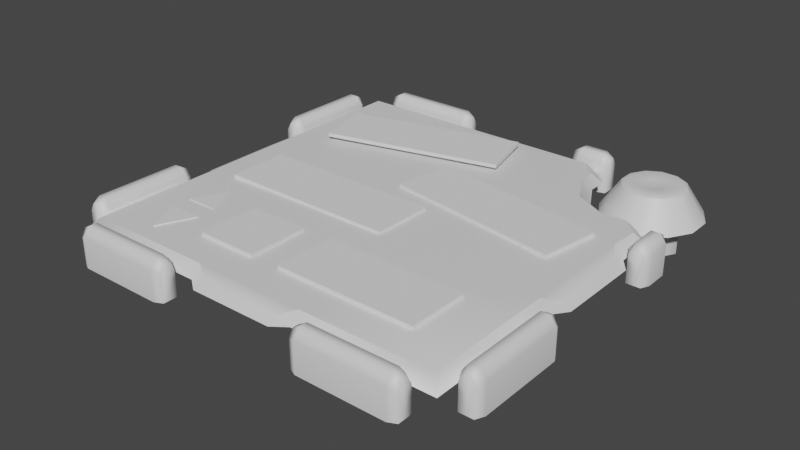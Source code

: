 # Source: Module.blend  (saved by Blender 2.92.15; exported with 4.5.12 LTS)
import bpy
from mathutils import Matrix  # noqa: F401  (used for matrix-valued properties, if any)

bpy.ops.wm.read_factory_settings(use_empty=True)
scene = bpy.context.scene
scene.name = 'Scene'

# ---- collections
col_collection = bpy.data.collections.new('Collection'); scene.collection.children.link(col_collection)

# ---- materials (node trees are filled in below, after node groups)
mat_default_obj_001 = bpy.data.materials.new('Default OBJ.001')
mat_default_obj_001.use_transparent_shadow = False
mat_default_obj_001.roughness = 0.5

# ---- material node trees
mat_default_obj_001.use_nodes = True; mat_default_obj_001.node_tree.nodes.clear()
_N = mat_default_obj_001.node_tree.nodes; _L = mat_default_obj_001.node_tree.links
n0 = _N.new('ShaderNodeBsdfPrincipled'); n0.name = 'Principled BSDF'; n0.location = (10, 300)
n0.distribution = 'GGX'
n0.subsurface_method = 'BURLEY'
n0.inputs[3].default_value = 1.45
n0.inputs[27].default_value = (0.0, 0.0, 0.0, 1.0)
n0.inputs[28].default_value = 1.0
n1 = _N.new('ShaderNodeOutputMaterial'); n1.name = 'Material Output'; n1.location = (300, 300)
n2 = _N.new('ShaderNodeNormalMap'); n2.name = 'Normal Map'; n2.location = (-300, -300)
n2.label = 'Normal/Map'
n2.inputs[0].default_value = 0.0
_L.new(n0.outputs[0], n1.inputs[0])
_L.new(n2.outputs[0], n0.inputs[5])
n1.is_active_output = True

# ---- world
world_world = bpy.data.worlds.new('World'); scene.world = world_world
world_world.use_nodes = True; world_world.node_tree.nodes.clear()
_N = world_world.node_tree.nodes; _L = world_world.node_tree.links
n0 = _N.new('ShaderNodeOutputWorld'); n0.name = 'World Output'; n0.location = (300, 300)
n1 = _N.new('ShaderNodeBackground'); n1.name = 'Background'; n1.location = (10, 300)
n1.inputs[0].default_value = (0.05088, 0.05088, 0.05088, 1.0)
_L.new(n1.outputs[0], n0.inputs[0])
n0.is_active_output = True
world_world.color = (0.05088, 0.05088, 0.05088)
world_world.use_sun_shadow = False
world_world.sun_shadow_jitter_overblur = 0.0

# ---- meshes
me_modelcomponent_001 = bpy.data.meshes.new('ModelComponent.001')
me_modelcomponent_001.from_pydata([(-0.3705, 0.1356, -0.901), (-0.3329, 0.1193, -0.9171), (-0.3329, 0.1549, -0.9366), (-0.3705, 0.1761, -0.9305), (-0.3329, 0.0, -0.9497), (-0.3329, 0.1549, -0.9629), (-0.3705, 0.0, -0.901), (-0.3329, 0.0, -0.9127), (-0.8118, 0.1193, -0.9171), (-0.8118, 0.1549, -0.9366), (-0.8118, 0.0, -0.9497), (-0.8118, 0.0, -0.9171), (-0.3329, 0.0, -0.9823), (-0.3705, 0.0, -1.0), (-0.3705, 0.1356, -1.0), (-0.3329, 0.1193, -0.9823), (-0.3705, 0.1761, -0.9705), (-0.8118, 0.1549, -0.9629), (-0.8118, 0.1193, -0.9823), (-0.8118, 0.0, -0.9823), (-0.7741, 0.1356, -1.0), (-0.7741, 0.0, -1.0), (-0.7741, 0.1761, -0.9705), (-0.7741, 0.1761, -0.9305), (-0.7741, 0.1356, -0.901), (-0.7741, 0.0, -0.901), (0.693, 0.05699, -0.5414), (0.8107, 0.05699, -0.5414), (0.7884, 0.1898, -0.6247), (0.7153, 0.1898, -0.6247), (0.9127, 0.05699, -0.6003), (0.8518, 0.1898, -0.6612), (0.9716, 0.05699, -0.7022), (0.8883, 0.1898, -0.7245), (0.9716, 0.05699, -0.8199), (0.8883, 0.1898, -0.7976), (0.9127, 0.05699, -0.9219), (0.8517, 0.1898, -0.8609), (0.8107, 0.05699, -0.9807), (0.7884, 0.1898, -0.8975), (0.693, 0.05699, -0.9807), (0.7153, 0.1898, -0.8975), (0.5911, 0.05699, -0.9219), (0.652, 0.1898, -0.8609), (0.5322, 0.05699, -0.8199), (0.6155, 0.1898, -0.7976), (0.5322, 0.05699, -0.7022), (0.6155, 0.1898, -0.7245), (0.5911, 0.05699, -0.6003), (0.652, 0.1898, -0.6612), (0.7212, 0.1997, -0.6466), (0.6681, 0.1997, -0.6773), (0.7826, 0.1997, -0.6467), (0.8356, 0.1997, -0.6773), (0.8663, 0.1997, -0.7304), (0.8663, 0.1997, -0.7917), (0.8357, 0.1997, -0.8448), (0.7825, 0.1997, -0.8755), (0.7212, 0.1997, -0.8755), (0.6682, 0.1997, -0.8448), (0.6375, 0.1997, -0.7917), (0.6375, 0.1997, -0.7304), (0.7651, 0.1897, -0.7116), (0.7386, 0.1897, -0.7116), (0.7881, 0.1897, -0.7249), (0.8013, 0.1897, -0.7478), (0.8013, 0.1897, -0.7743), (0.7881, 0.1897, -0.7972), (0.7651, 0.1897, -0.8105), (0.7386, 0.1897, -0.8105), (0.7157, 0.1897, -0.7973), (0.7024, 0.1897, -0.7743), (0.7025, 0.1897, -0.7478), (0.7157, 0.1897, -0.7249), (0.7519, 0.1897, -0.7611), (-0.2563, 0.09539, 0.901), (-0.2563, 0.145, 0.8544), (-0.8544, 0.145, 0.8544), (-0.901, 0.09539, 0.901), (0.9473, 0.09539, 0.1937), (0.9473, 0.09539, -0.1937), (0.8984, 0.1222, -0.1937), (0.8984, 0.1222, 0.1937), (-0.9473, 0.09539, -0.1937), (-0.9473, 0.09539, 0.1937), (-0.8984, 0.1222, 0.1937), (-0.8984, 0.1222, -0.1937), (0.1937, 0.09539, -0.9473), (-0.1937, 0.09539, -0.9473), (-0.1937, 0.1222, -0.8984), (0.1937, 0.1222, -0.8984), (-0.8544, 0.145, 0.2563), (-0.901, 0.09539, 0.2563), (0.8544, 0.145, 0.8544), (0.2563, 0.145, 0.8544), (0.2563, 0.09539, 0.901), (0.901, 0.09539, 0.901), (-0.1937, 0.09539, 0.9473), (-0.1937, 0.1222, 0.8984), (0.1937, 0.09539, 0.9473), (0.1937, 0.1222, 0.8984), (-0.8544, 0.145, -0.8544), (-0.901, 0.09539, -0.901), (-0.901, 0.09539, -0.2563), (-0.8544, 0.145, -0.2563), (-0.4503, 0.1505, 0.4505), (-0.2563, 0.145, -0.8544), (-0.2563, 0.09539, -0.901), (-0.4503, 0.1505, -0.4501), (0.901, 0.09539, 0.2563), (0.8544, 0.145, 0.2563), (0.4503, 0.1505, 0.4505), (0.901, 0.09539, -0.2563), (0.8544, 0.1463, -0.2563), (0.558, 0.09522, -0.5821), (0.5247, 0.1459, -0.545), (0.6722, 0.1459, -0.4665), (0.7062, 0.09522, -0.5032), (0.8611, 0.1461, -0.3961), (0.7846, 0.1459, -0.4723), (0.4503, 0.1505, -0.451), (0.2563, 0.09556, -0.901), (0.2563, 0.1463, -0.8544), (0.4779, 0.09522, -0.8197), (0.4442, 0.1459, -0.774), (0.4436, 0.1459, -0.6936), (0.4776, 0.09522, -0.7297), (0.3644, 0.1461, -0.8544), (0.8206, 0.09532, -0.5089), (0.901, 0.09539, -0.4325), (0.3978, 0.09534, -0.9004), (0.8177, -0.09361, -0.8751), (0.6861, -0.09361, -0.8751), (0.6861, 0.09673, -0.8751), (0.8177, 0.09673, -0.8751), (0.6203, -0.09361, -0.7611), (0.6203, 0.09673, -0.7611), (0.6861, -0.09361, -0.6471), (0.6861, 0.09673, -0.6471), (0.8177, -0.09361, -0.6471), (0.8177, 0.09673, -0.6471), (0.8835, -0.09361, -0.7611), (0.8835, 0.09673, -0.7611), (0.6117, 0.05714, -0.2316), (0.8375, 0.05714, -0.1774), (0.8375, 0.05714, -0.8021), (0.6117, 0.05714, -0.8021), (0.8375, 0.003266, -0.1774), (0.8375, 0.003266, -0.8021), (0.6117, 0.003266, -0.8021), (0.6117, 0.003266, -0.2316), (0.4047, 0.1356, -0.901), (0.4423, 0.1193, -0.9171), (0.4423, 0.1549, -0.9366), (0.4047, 0.1761, -0.9305), (0.4423, 0.0, -0.9497), (0.4423, 0.1549, -0.9629), (0.4047, 0.0, -0.901), (0.4423, 0.0, -0.9127), (0.2595, 0.1193, -0.9171), (0.2595, 0.1549, -0.9366), (0.2595, 0.0, -0.9497), (0.2595, 0.0, -0.9171), (0.4423, 0.0, -0.9823), (0.4047, 0.0, -1.0), (0.4047, 0.1356, -1.0), (0.4423, 0.1193, -0.9823), (0.4047, 0.1761, -0.9705), (0.2595, 0.1549, -0.9629), (0.2595, 0.1193, -0.9823), (0.2595, 0.0, -0.9823), (0.2972, 0.1356, -1.0), (0.2972, 0.0, -1.0), (0.2972, 0.1761, -0.9705), (0.2972, 0.1761, -0.9305), (0.2972, 0.1356, -0.901), (0.2972, 0.0, -0.901), (0.901, 0.1356, -0.4047), (0.9305, 0.1761, -0.4047), (0.9366, 0.1549, -0.4423), (0.9171, 0.1193, -0.4423), (0.9497, 0.0, -0.4423), (0.9629, 0.1549, -0.4423), (0.901, 0.0, -0.4047), (0.9127, 0.0, -0.4423), (0.9171, 0.1193, -0.2595), (0.9171, 0.0, -0.2595), (0.9497, 0.0, -0.2595), (0.9366, 0.1549, -0.2595), (0.9823, 0.0, -0.4423), (0.9823, 0.1193, -0.4423), (1.0, 0.1356, -0.4047), (1.0, 0.0, -0.4047), (0.9705, 0.1761, -0.4047), (0.9823, 0.0, -0.2595), (0.9823, 0.1193, -0.2595), (0.9629, 0.1549, -0.2595), (1.0, 0.1356, -0.2972), (1.0, 0.0, -0.2972), (0.9705, 0.1761, -0.2972), (0.9305, 0.1761, -0.2972), (0.901, 0.1356, -0.2972), (0.901, 0.0, -0.2972), (-0.901, 0.1356, 0.3705), (-0.9171, 0.1193, 0.3329), (-0.9366, 0.1549, 0.3329), (-0.9305, 0.1761, 0.3705), (-0.9497, 0.0, 0.3329), (-0.9629, 0.1549, 0.3329), (-0.901, 0.0, 0.3705), (-0.9127, 0.0, 0.3329), (-0.9171, 0.1193, 0.8118), (-0.9366, 0.1549, 0.8118), (-0.9497, 0.0, 0.8118), (-0.9171, 0.0, 0.8118), (-0.9823, 0.0, 0.3329), (-1.0, 0.0, 0.3705), (-1.0, 0.1356, 0.3705), (-0.9823, 0.1193, 0.3329), (-0.9705, 0.1761, 0.3705), (-0.9629, 0.1549, 0.8118), (-0.9823, 0.1193, 0.8118), (-0.9823, 0.0, 0.8118), (-1.0, 0.1356, 0.7741), (-1.0, 0.0, 0.7741), (-0.9705, 0.1761, 0.7741), (-0.9305, 0.1761, 0.7741), (-0.901, 0.1356, 0.7741), (-0.901, 0.0, 0.7741), (-0.901, 0.1356, -0.3705), (-0.9305, 0.1761, -0.3705), (-0.9366, 0.1549, -0.3329), (-0.9171, 0.1193, -0.3329), (-0.9497, 0.0, -0.3329), (-0.9629, 0.1549, -0.3329), (-0.901, 0.0, -0.3705), (-0.9127, 0.0, -0.3329), (-0.9171, 0.1193, -0.8118), (-0.9171, 0.0, -0.8118), (-0.9497, 0.0, -0.8118), (-0.9366, 0.1549, -0.8118), (-0.9823, 0.0, -0.3329), (-0.9823, 0.1193, -0.3329), (-1.0, 0.1356, -0.3705), (-1.0, 0.0, -0.3705), (-0.9705, 0.1761, -0.3705), (-0.9823, 0.0, -0.8118), (-0.9823, 0.1193, -0.8118), (-0.9629, 0.1549, -0.8118), (-1.0, 0.1356, -0.7741), (-1.0, 0.0, -0.7741), (-0.9705, 0.1761, -0.7741), (-0.9305, 0.1761, -0.7741), (-0.901, 0.1356, -0.7741), (-0.901, 0.0, -0.7741), (-0.3705, 0.1356, 0.901), (-0.3705, 0.1761, 0.9305), (-0.3329, 0.1549, 0.9366), (-0.3329, 0.1193, 0.9171), (-0.3329, 0.0, 0.9497), (-0.3329, 0.1549, 0.9629), (-0.3705, 0.0, 0.901), (-0.3329, 0.0, 0.9127), (-0.8118, 0.1193, 0.9171), (-0.8118, 0.0, 0.9171), (-0.8118, 0.0, 0.9497), (-0.8118, 0.1549, 0.9366), (-0.3329, 0.0, 0.9823), (-0.3329, 0.1193, 0.9823), (-0.3705, 0.1356, 1.0), (-0.3705, 0.0, 1.0), (-0.3705, 0.1761, 0.9705), (-0.8118, 0.0, 0.9823), (-0.8118, 0.1193, 0.9823), (-0.8118, 0.1549, 0.9629), (-0.7741, 0.1356, 1.0), (-0.7741, 0.0, 1.0), (-0.7741, 0.1761, 0.9705), (-0.7741, 0.1761, 0.9305), (-0.7741, 0.1356, 0.901), (-0.7741, 0.0, 0.901), (0.3705, 0.1356, 0.901), (0.3329, 0.1193, 0.9171), (0.3329, 0.1549, 0.9366), (0.3705, 0.1761, 0.9305), (0.3329, 0.0, 0.9497), (0.3329, 0.1549, 0.9629), (0.3705, 0.0, 0.901), (0.3329, 0.0, 0.9127), (0.8118, 0.1193, 0.9171), (0.8118, 0.1549, 0.9366), (0.8118, 0.0, 0.9497), (0.8118, 0.0, 0.9171), (0.3329, 0.0, 0.9823), (0.3705, 0.0, 1.0), (0.3705, 0.1356, 1.0), (0.3329, 0.1193, 0.9823), (0.3705, 0.1761, 0.9705), (0.8118, 0.1549, 0.9629), (0.8118, 0.1193, 0.9823), (0.8118, 0.0, 0.9823), (0.7741, 0.1356, 1.0), (0.7741, 0.0, 1.0), (0.7741, 0.1761, 0.9705), (0.7741, 0.1761, 0.9305), (0.7741, 0.1356, 0.901), (0.7741, 0.0, 0.901), (0.901, 0.1356, 0.3705), (0.9305, 0.1761, 0.3705), (0.9366, 0.1549, 0.3329), (0.9171, 0.1193, 0.3329), (0.9497, 0.0, 0.3329), (0.9629, 0.1549, 0.3329), (0.901, 0.0, 0.3705), (0.9127, 0.0, 0.3329), (0.9171, 0.1193, 0.8118), (0.9171, 0.0, 0.8118), (0.9497, 0.0, 0.8118), (0.9366, 0.1549, 0.8118), (0.9823, 0.0, 0.3329), (0.9823, 0.1193, 0.3329), (1.0, 0.1356, 0.3705), (1.0, 0.0, 0.3705), (0.9705, 0.1761, 0.3705), (0.9823, 0.0, 0.8118), (0.9823, 0.1193, 0.8118), (0.9629, 0.1549, 0.8118), (1.0, 0.1356, 0.7741), (1.0, 0.0, 0.7741), (0.9705, 0.1761, 0.7741), (0.9305, 0.1761, 0.7741), (0.901, 0.1356, 0.7741), (0.901, 0.0, 0.7741)], [], [(0, 1, 2, 3), (4, 5, 2), (6, 7, 1, 0), (8, 9, 10, 11), (12, 13, 14, 15), (15, 14, 16, 5), (16, 3, 2, 5), (10, 17, 18, 19), (17, 10, 9), (4, 2, 1, 7), (5, 4, 12, 15), (20, 14, 13, 21), (22, 16, 14, 20), (23, 3, 16, 22), (24, 0, 3, 23), (25, 6, 0, 24), (21, 19, 18, 20), (22, 20, 18, 17), (17, 9, 23, 22), (8, 24, 23, 9), (11, 25, 24, 8), (26, 27, 28, 29), (27, 30, 31, 28), (30, 32, 33, 31), (32, 34, 35, 33), (34, 36, 37, 35), (36, 38, 39, 37), (38, 40, 41, 39), (40, 42, 43, 41), (42, 44, 45, 43), (44, 46, 47, 45), (46, 48, 49, 47), (48, 26, 29, 49), (29, 50, 51, 49), (50, 29, 28, 52), (52, 28, 31, 53), (53, 31, 33, 54), (54, 33, 35, 55), (55, 35, 37, 56), (56, 37, 39, 57), (57, 39, 41, 58), (58, 41, 43, 59), (59, 43, 45, 60), (60, 45, 47, 61), (61, 47, 49, 51), (50, 52, 62, 63), (52, 53, 64, 62), (53, 54, 65, 64), (54, 55, 66, 65), (55, 56, 67, 66), (56, 57, 68, 67), (57, 58, 69, 68), (58, 59, 70, 69), (59, 60, 71, 70), (60, 61, 72, 71), (61, 51, 73, 72), (51, 50, 63, 73), (70, 74, 69), (62, 64, 74), (74, 64, 65), (74, 65, 66), (74, 66, 67), (74, 67, 68), (74, 68, 69), (71, 74, 70), (72, 74, 71), (73, 74, 72), (63, 74, 73), (62, 74, 63), (75, 76, 77, 78), (79, 80, 81, 82), (83, 84, 85, 86), (87, 88, 89, 90), (77, 91, 92, 78), (93, 94, 95, 96), (75, 97, 98, 76), (97, 99, 100, 98), (95, 94, 100, 99), (92, 91, 85, 84), (101, 102, 103, 104), (103, 83, 86, 104), (91, 104, 86, 85), (105, 91, 77, 76), (94, 76, 98, 100), (101, 106, 107, 102), (108, 106, 101, 104), (107, 106, 89, 88), (105, 108, 104, 91), (93, 96, 109, 110), (109, 79, 82, 110), (93, 110, 111, 94), (105, 76, 94, 111), (112, 113, 81, 80), (113, 110, 82, 81), (114, 115, 116, 117), (116, 113, 118, 119), (111, 110, 113, 120), (115, 120, 116), (116, 120, 113), (120, 108, 105, 111), (121, 87, 90, 122), (90, 89, 106, 122), (123, 124, 125, 126), (122, 125, 124, 127), (125, 115, 114, 126), (120, 122, 106, 108), (120, 115, 125), (122, 120, 125), (119, 128, 117, 116), (129, 118, 113, 112), (127, 130, 121, 122), (119, 118, 129, 128), (127, 124, 123, 130), (131, 132, 133, 134), (132, 135, 136, 133), (135, 137, 138, 136), (137, 139, 140, 138), (139, 141, 142, 140), (141, 131, 134, 142), (143, 144, 145, 146), (147, 148, 145, 144), (149, 150, 143, 146), (151, 152, 153, 154), (155, 156, 153), (157, 158, 152, 151), (159, 160, 161, 162), (163, 164, 165, 166), (166, 165, 167, 156), (167, 154, 153, 156), (161, 168, 169, 170), (168, 161, 160), (155, 153, 152, 158), (156, 155, 163, 166), (171, 165, 164, 172), (173, 167, 165, 171), (174, 154, 167, 173), (175, 151, 154, 174), (176, 157, 151, 175), (172, 170, 169, 171), (173, 171, 169, 168), (168, 160, 174, 173), (159, 175, 174, 160), (162, 176, 175, 159), (177, 178, 179, 180), (181, 179, 182), (183, 177, 180, 184), (185, 186, 187, 188), (189, 190, 191, 192), (190, 182, 193, 191), (193, 182, 179, 178), (187, 194, 195, 196), (196, 188, 187), (181, 184, 180, 179), (182, 190, 189, 181), (197, 198, 192, 191), (199, 197, 191, 193), (200, 199, 193, 178), (201, 200, 178, 177), (202, 201, 177, 183), (198, 197, 195, 194), (199, 196, 195, 197), (196, 199, 200, 188), (185, 188, 200, 201), (186, 185, 201, 202), (203, 204, 205, 206), (207, 208, 205), (209, 210, 204, 203), (211, 212, 213, 214), (215, 216, 217, 218), (218, 217, 219, 208), (219, 206, 205, 208), (213, 220, 221, 222), (220, 213, 212), (207, 205, 204, 210), (208, 207, 215, 218), (223, 217, 216, 224), (225, 219, 217, 223), (226, 206, 219, 225), (227, 203, 206, 226), (228, 209, 203, 227), (224, 222, 221, 223), (225, 223, 221, 220), (220, 212, 226, 225), (211, 227, 226, 212), (214, 228, 227, 211), (229, 230, 231, 232), (233, 231, 234), (235, 229, 232, 236), (237, 238, 239, 240), (241, 242, 243, 244), (242, 234, 245, 243), (245, 234, 231, 230), (239, 246, 247, 248), (248, 240, 239), (233, 236, 232, 231), (234, 242, 241, 233), (249, 250, 244, 243), (251, 249, 243, 245), (252, 251, 245, 230), (253, 252, 230, 229), (254, 253, 229, 235), (250, 249, 247, 246), (251, 248, 247, 249), (248, 251, 252, 240), (237, 240, 252, 253), (238, 237, 253, 254), (255, 256, 257, 258), (259, 257, 260), (261, 255, 258, 262), (263, 264, 265, 266), (267, 268, 269, 270), (268, 260, 271, 269), (271, 260, 257, 256), (265, 272, 273, 274), (274, 266, 265), (259, 262, 258, 257), (260, 268, 267, 259), (275, 276, 270, 269), (277, 275, 269, 271), (278, 277, 271, 256), (279, 278, 256, 255), (280, 279, 255, 261), (276, 275, 273, 272), (277, 274, 273, 275), (274, 277, 278, 266), (263, 266, 278, 279), (264, 263, 279, 280), (281, 282, 283, 284), (285, 286, 283), (287, 288, 282, 281), (289, 290, 291, 292), (293, 294, 295, 296), (296, 295, 297, 286), (297, 284, 283, 286), (291, 298, 299, 300), (298, 291, 290), (285, 283, 282, 288), (286, 285, 293, 296), (301, 295, 294, 302), (303, 297, 295, 301), (304, 284, 297, 303), (305, 281, 284, 304), (306, 287, 281, 305), (302, 300, 299, 301), (303, 301, 299, 298), (298, 290, 304, 303), (289, 305, 304, 290), (292, 306, 305, 289), (307, 308, 309, 310), (311, 309, 312), (313, 307, 310, 314), (315, 316, 317, 318), (319, 320, 321, 322), (320, 312, 323, 321), (323, 312, 309, 308), (317, 324, 325, 326), (326, 318, 317), (311, 314, 310, 309), (312, 320, 319, 311), (327, 328, 322, 321), (329, 327, 321, 323), (330, 329, 323, 308), (331, 330, 308, 307), (332, 331, 307, 313), (328, 327, 325, 324), (329, 326, 325, 327), (326, 329, 330, 318), (315, 318, 330, 331), (316, 315, 331, 332)])
me_modelcomponent_001.polygons.foreach_set('use_smooth', [True] * 269)
_k = set([(28, 29), (28, 31), (29, 49), (31, 33), (33, 35), (35, 37), (37, 39), (39, 41), (41, 43), (43, 45), (45, 47), (47, 49), (76, 77), (76, 98), (77, 91), (81, 82), (81, 113), (82, 110), (85, 86), (85, 91), (86, 104), (89, 90), (89, 106), (90, 122), (93, 94), (93, 110), (94, 100), (98, 100), (101, 104), (101, 106), (113, 118), (115, 116), (115, 125), (116, 119), (118, 119), (118, 129), (119, 128), (122, 127), (123, 124), (124, 125), (124, 127), (127, 130), (143, 146), (144, 145)])
me_modelcomponent_001.attributes.new('sharp_edge', 'BOOLEAN', 'EDGE').data.foreach_set('value', [ (min(e.vertices), max(e.vertices)) in _k for e in me_modelcomponent_001.edges])
_uv = me_modelcomponent_001.uv_layers.new(name='UVMap')
_uv.uv.foreach_set('vector', [0.9225, 0.051, 0.9264, 0.0344, 0.9407, 0.0411, 0.9399, 0.051, 0.9463, 0.0003, 0.9534, 0.041, 0.9407, 0.0411, 0.9007, 0.051, 0.921, 0.0075, 0.9264, 0.0344, 0.9225, 0.051, 0.9278, 0.2625, 0.941, 0.2595, 0.9469, 0.2901, 0.9221, 0.2864, 0.9743, 0.0054, 0.9949, 0.051, 0.9709, 0.051, 0.9667, 0.0344, 0.9667, 0.0344, 0.9709, 0.051, 0.9539, 0.051, 0.9534, 0.041, 0.9539, 0.051, 0.9399, 0.051, 0.9407, 0.0411, 0.9534, 0.041, 0.9469, 0.2901, 0.9542, 0.2595, 0.9669, 0.2629, 0.974, 0.2858, 0.9542, 0.2595, 0.9469, 0.2901, 0.941, 0.2595, 0.9463, 0.0003, 0.9407, 0.0411, 0.9264, 0.0344, 0.921, 0.0075, 0.9534, 0.041, 0.9463, 0.0003, 0.9743, 0.0054, 0.9667, 0.0344, 0.9709, 0.2471, 0.9709, 0.051, 0.9949, 0.051, 0.9949, 0.2471, 0.9539, 0.2471, 0.9539, 0.051, 0.9709, 0.051, 0.9709, 0.2471, 0.9399, 0.2471, 0.9399, 0.051, 0.9539, 0.051, 0.9539, 0.2471, 0.9225, 0.2471, 0.9225, 0.051, 0.9399, 0.051, 0.9399, 0.2471, 0.9007, 0.2471, 0.9007, 0.051, 0.9225, 0.051, 0.9225, 0.2471, 0.9949, 0.2471, 0.974, 0.2858, 0.9669, 0.2629, 0.9709, 0.2471, 0.9539, 0.2471, 0.9709, 0.2471, 0.9669, 0.2629, 0.9542, 0.2595, 0.9542, 0.2595, 0.941, 0.2595, 0.9399, 0.2471, 0.9539, 0.2471, 0.9278, 0.2625, 0.9225, 0.2471, 0.9399, 0.2471, 0.941, 0.2595, 0.9221, 0.2864, 0.9007, 0.2471, 0.9225, 0.2471, 0.9278, 0.2625, 0.8007, 0.7916, 0.8551, 0.7915, 0.8449, 0.8314, 0.8121, 0.8311, 0.8551, 0.7915, 0.902, 0.8189, 0.873, 0.8484, 0.8449, 0.8314, 0.902, 0.8189, 0.9289, 0.8661, 0.8889, 0.8773, 0.873, 0.8484, 0.9289, 0.8661, 0.9289, 0.9205, 0.8887, 0.9104, 0.8889, 0.8773, 0.9289, 0.9205, 0.9021, 0.9678, 0.8724, 0.9392, 0.8887, 0.9104, 0.9021, 0.9678, 0.8553, 0.9955, 0.844, 0.9559, 0.8724, 0.9392, 0.8553, 0.9955, 0.801, 0.9956, 0.8111, 0.9557, 0.844, 0.9559, 0.801, 0.9956, 0.7541, 0.9682, 0.783, 0.9386, 0.8111, 0.9557, 0.7541, 0.9682, 0.7272, 0.9209, 0.7672, 0.9097, 0.783, 0.9386, 0.7272, 0.9209, 0.7271, 0.8665, 0.7674, 0.8766, 0.7672, 0.9097, 0.7271, 0.8665, 0.7539, 0.8192, 0.7836, 0.8479, 0.7674, 0.8766, 0.7539, 0.8192, 0.8007, 0.7916, 0.8121, 0.8311, 0.7836, 0.8479, 0.8121, 0.8311, 0.8168, 0.85, 0.7972, 0.8618, 0.7836, 0.8479, 0.8168, 0.85, 0.8121, 0.8311, 0.8449, 0.8314, 0.8395, 0.85, 0.8395, 0.85, 0.8449, 0.8314, 0.873, 0.8484, 0.8591, 0.8619, 0.8591, 0.8619, 0.873, 0.8484, 0.8889, 0.8773, 0.8701, 0.8821, 0.8701, 0.8821, 0.8889, 0.8773, 0.8887, 0.9104, 0.8699, 0.9052, 0.8699, 0.9052, 0.8887, 0.9104, 0.8724, 0.9392, 0.8588, 0.9252, 0.8588, 0.9252, 0.8724, 0.9392, 0.844, 0.9559, 0.8393, 0.9371, 0.8393, 0.9371, 0.844, 0.9559, 0.8111, 0.9557, 0.8165, 0.9371, 0.8165, 0.9371, 0.8111, 0.9557, 0.783, 0.9386, 0.7969, 0.9252, 0.7969, 0.9252, 0.783, 0.9386, 0.7672, 0.9097, 0.786, 0.9049, 0.786, 0.9049, 0.7672, 0.9097, 0.7674, 0.8766, 0.7861, 0.8819, 0.7861, 0.8819, 0.7674, 0.8766, 0.7836, 0.8479, 0.7972, 0.8618, 0.8168, 0.85, 0.8395, 0.85, 0.8326, 0.8766, 0.8239, 0.8766, 0.8395, 0.85, 0.8591, 0.8619, 0.8399, 0.8814, 0.8326, 0.8766, 0.8591, 0.8619, 0.8701, 0.8821, 0.8438, 0.8892, 0.8399, 0.8814, 0.8701, 0.8821, 0.8699, 0.9052, 0.8438, 0.898, 0.8438, 0.8892, 0.8699, 0.9052, 0.8588, 0.9252, 0.8396, 0.9058, 0.8438, 0.898, 0.8588, 0.9252, 0.8393, 0.9371, 0.8322, 0.9105, 0.8396, 0.9058, 0.8393, 0.9371, 0.8165, 0.9371, 0.8235, 0.9104, 0.8322, 0.9105, 0.8165, 0.9371, 0.7969, 0.9252, 0.8162, 0.9057, 0.8235, 0.9104, 0.7969, 0.9252, 0.786, 0.9049, 0.8122, 0.8979, 0.8162, 0.9057, 0.786, 0.9049, 0.7861, 0.8819, 0.8123, 0.889, 0.8122, 0.8979, 0.7861, 0.8819, 0.7972, 0.8618, 0.8165, 0.8812, 0.8123, 0.889, 0.7972, 0.8618, 0.8168, 0.85, 0.8239, 0.8766, 0.8165, 0.8812, 0.8162, 0.9057, 0.828, 0.8935, 0.8235, 0.9104, 0.8326, 0.8766, 0.8399, 0.8814, 0.828, 0.8935, 0.828, 0.8935, 0.8399, 0.8814, 0.8438, 0.8892, 0.828, 0.8935, 0.8438, 0.8892, 0.8438, 0.898, 0.828, 0.8935, 0.8438, 0.898, 0.8396, 0.9058, 0.828, 0.8935, 0.8396, 0.9058, 0.8322, 0.9105, 0.828, 0.8935, 0.8322, 0.9105, 0.8235, 0.9104, 0.8122, 0.8979, 0.828, 0.8935, 0.8162, 0.9057, 0.8123, 0.889, 0.828, 0.8935, 0.8122, 0.8979, 0.8165, 0.8812, 0.828, 0.8935, 0.8123, 0.889, 0.8239, 0.8766, 0.828, 0.8935, 0.8165, 0.8812, 0.8326, 0.8766, 0.828, 0.8935, 0.8239, 0.8766, 0.3379, 0.0922, 0.3389, 0.1246, 0.0574, 0.1296, 0.0296, 0.1017, 0.9208, 0.4414, 0.9215, 0.6248, 0.895, 0.6255, 0.8943, 0.4409, 0.0025, 0.6253, 0.0024, 0.4417, 0.0289, 0.4411, 0.029, 0.6259, 0.5527, 0.9935, 0.3693, 0.993, 0.3687, 0.9665, 0.5533, 0.967, 0.0574, 0.1296, 0.0524, 0.4111, 0.02, 0.4101, 0.0296, 0.1017, 0.865, 0.1295, 0.5838, 0.1247, 0.5847, 0.0923, 0.8929, 0.1016, 0.3379, 0.0922, 0.3696, 0.0745, 0.3689, 0.1011, 0.3389, 0.1246, 0.3696, 0.0745, 0.5531, 0.0747, 0.5537, 0.1012, 0.3689, 0.1011, 0.5847, 0.0923, 0.5838, 0.1247, 0.5537, 0.1012, 0.5531, 0.0747, 0.02, 0.4101, 0.0524, 0.4111, 0.0289, 0.4411, 0.0024, 0.4417, 0.0572, 0.9373, 0.0293, 0.9651, 0.0201, 0.6569, 0.0525, 0.656, 0.0201, 0.6569, 0.0025, 0.6253, 0.029, 0.6259, 0.0525, 0.656, 0.0524, 0.4111, 0.0525, 0.656, 0.029, 0.6259, 0.0289, 0.4411, 0.2466, 0.3187, 0.0524, 0.4111, 0.0574, 0.1296, 0.3389, 0.1246, 0.5838, 0.1247, 0.3389, 0.1246, 0.3689, 0.1011, 0.5537, 0.1012, 0.0572, 0.9373, 0.3387, 0.9429, 0.3376, 0.9753, 0.0293, 0.9651, 0.2467, 0.7485, 0.3387, 0.9429, 0.0572, 0.9373, 0.0525, 0.656, 0.3376, 0.9753, 0.3387, 0.9429, 0.3687, 0.9665, 0.3693, 0.993, 0.2466, 0.3187, 0.2467, 0.7485, 0.0525, 0.656, 0.0524, 0.4111, 0.865, 0.1295, 0.8929, 0.1016, 0.903, 0.4098, 0.8706, 0.4109, 0.903, 0.4098, 0.9208, 0.4414, 0.8943, 0.4409, 0.8706, 0.4109, 0.865, 0.1295, 0.8706, 0.4109, 0.6764, 0.3188, 0.5838, 0.1247, 0.2466, 0.3187, 0.3389, 0.1246, 0.5838, 0.1247, 0.6764, 0.3188, 0.9041, 0.6566, 0.8712, 0.6553, 0.895, 0.6255, 0.9215, 0.6248, 0.8712, 0.6553, 0.8706, 0.4109, 0.8943, 0.4409, 0.895, 0.6255, 0.7359, 0.8201, 0.7131, 0.7954, 0.7845, 0.7571, 0.8042, 0.7858, 0.7845, 0.7571, 0.8712, 0.6553, 0.8724, 0.7207, 0.8379, 0.7566, 0.6764, 0.3188, 0.8706, 0.4109, 0.8712, 0.6553, 0.6778, 0.7505, 0.7131, 0.7954, 0.6778, 0.7505, 0.7845, 0.7571, 0.7845, 0.7571, 0.6778, 0.7505, 0.8712, 0.6553, 0.6778, 0.7505, 0.2467, 0.7485, 0.2466, 0.3187, 0.6764, 0.3188, 0.5846, 0.9759, 0.5527, 0.9935, 0.5533, 0.967, 0.5829, 0.9432, 0.5533, 0.967, 0.3687, 0.9665, 0.3387, 0.9429, 0.5829, 0.9432, 0.6943, 0.9325, 0.6713, 0.9052, 0.6734, 0.867, 0.7009, 0.8884, 0.5829, 0.9432, 0.6734, 0.867, 0.6713, 0.9052, 0.6335, 0.9419, 0.6734, 0.867, 0.7131, 0.7954, 0.7359, 0.8201, 0.7009, 0.8884, 0.6778, 0.7505, 0.5829, 0.9432, 0.3387, 0.9429, 0.2467, 0.7485, 0.6778, 0.7505, 0.7131, 0.7954, 0.6734, 0.867, 0.5829, 0.9432, 0.6778, 0.7505, 0.6734, 0.867, 0.8379, 0.7566, 0.861, 0.7816, 0.8042, 0.7858, 0.7845, 0.7571, 0.8996, 0.7425, 0.8724, 0.7207, 0.8712, 0.6553, 0.9041, 0.6566, 0.6335, 0.9419, 0.6538, 0.9713, 0.5846, 0.9759, 0.5829, 0.9432, 0.8379, 0.7566, 0.8724, 0.7207, 0.8996, 0.7425, 0.861, 0.7816, 0.6335, 0.9419, 0.6713, 0.9052, 0.6943, 0.9325, 0.6538, 0.9713, 0.8322, 0.0086, 0.8849, 0.0084, 0.8851, 0.0845, 0.8325, 0.0847, 0.5691, 0.0094, 0.6217, 0.0092, 0.6219, 0.0853, 0.5693, 0.0855, 0.6217, 0.0092, 0.6743, 0.0091, 0.6746, 0.0852, 0.6219, 0.0853, 0.6743, 0.0091, 0.727, 0.0089, 0.7272, 0.085, 0.6746, 0.0852, 0.727, 0.0089, 0.7796, 0.0087, 0.7798, 0.0848, 0.7272, 0.085, 0.7796, 0.0087, 0.8322, 0.0086, 0.8325, 0.0847, 0.7798, 0.0848, 0.931, 0.7072, 0.9749, 0.6973, 0.9732, 0.8184, 0.9294, 0.8178, 0.9853, 0.6974, 0.9836, 0.8185, 0.9732, 0.8184, 0.9749, 0.6973, 0.919, 0.8176, 0.9205, 0.707, 0.931, 0.7072, 0.9294, 0.8178, 0.9225, 0.051, 0.9264, 0.0344, 0.9407, 0.0411, 0.9399, 0.051, 0.9463, 0.0003, 0.9534, 0.041, 0.9407, 0.0411, 0.9007, 0.051, 0.921, 0.0075, 0.9264, 0.0344, 0.9225, 0.051, 0.9278, 0.2625, 0.941, 0.2595, 0.9469, 0.2901, 0.9221, 0.2864, 0.9743, 0.0054, 0.9949, 0.051, 0.9709, 0.051, 0.9667, 0.0344, 0.9667, 0.0344, 0.9709, 0.051, 0.9539, 0.051, 0.9534, 0.041, 0.9539, 0.051, 0.9399, 0.051, 0.9407, 0.0411, 0.9534, 0.041, 0.9469, 0.2901, 0.9542, 0.2595, 0.9669, 0.2629, 0.974, 0.2858, 0.9542, 0.2595, 0.9469, 0.2901, 0.941, 0.2595, 0.9463, 0.0003, 0.9407, 0.0411, 0.9264, 0.0344, 0.921, 0.0075, 0.9534, 0.041, 0.9463, 0.0003, 0.9743, 0.0054, 0.9667, 0.0344, 0.9709, 0.2471, 0.9709, 0.051, 0.9949, 0.051, 0.9949, 0.2471, 0.9539, 0.2471, 0.9539, 0.051, 0.9709, 0.051, 0.9709, 0.2471, 0.9399, 0.2471, 0.9399, 0.051, 0.9539, 0.051, 0.9539, 0.2471, 0.9225, 0.2471, 0.9225, 0.051, 0.9399, 0.051, 0.9399, 0.2471, 0.9007, 0.2471, 0.9007, 0.051, 0.9225, 0.051, 0.9225, 0.2471, 0.9949, 0.2471, 0.974, 0.2858, 0.9669, 0.2629, 0.9709, 0.2471, 0.9539, 0.2471, 0.9709, 0.2471, 0.9669, 0.2629, 0.9542, 0.2595, 0.9542, 0.2595, 0.941, 0.2595, 0.9399, 0.2471, 0.9539, 0.2471, 0.9278, 0.2625, 0.9225, 0.2471, 0.9399, 0.2471, 0.941, 0.2595, 0.9221, 0.2864, 0.9007, 0.2471, 0.9225, 0.2471, 0.9278, 0.2625, 0.9225, 0.2471, 0.9399, 0.2471, 0.941, 0.2595, 0.9278, 0.2625, 0.9469, 0.2901, 0.941, 0.2595, 0.9542, 0.2595, 0.9007, 0.2471, 0.9225, 0.2471, 0.9278, 0.2625, 0.9221, 0.2864, 0.9264, 0.0344, 0.921, 0.0075, 0.9463, 0.0003, 0.9407, 0.0411, 0.974, 0.2858, 0.9669, 0.2629, 0.9709, 0.2471, 0.9949, 0.2471, 0.9669, 0.2629, 0.9542, 0.2595, 0.9539, 0.2471, 0.9709, 0.2471, 0.9539, 0.2471, 0.9542, 0.2595, 0.941, 0.2595, 0.9399, 0.2471, 0.9463, 0.0003, 0.9743, 0.0054, 0.9667, 0.0344, 0.9534, 0.041, 0.9534, 0.041, 0.9407, 0.0411, 0.9463, 0.0003, 0.9469, 0.2901, 0.9221, 0.2864, 0.9278, 0.2625, 0.941, 0.2595, 0.9542, 0.2595, 0.9669, 0.2629, 0.974, 0.2858, 0.9469, 0.2901, 0.9709, 0.051, 0.9949, 0.051, 0.9949, 0.2471, 0.9709, 0.2471, 0.9539, 0.051, 0.9709, 0.051, 0.9709, 0.2471, 0.9539, 0.2471, 0.9399, 0.051, 0.9539, 0.051, 0.9539, 0.2471, 0.9399, 0.2471, 0.9225, 0.051, 0.9399, 0.051, 0.9399, 0.2471, 0.9225, 0.2471, 0.9007, 0.051, 0.9225, 0.051, 0.9225, 0.2471, 0.9007, 0.2471, 0.9949, 0.051, 0.9709, 0.051, 0.9667, 0.0344, 0.9743, 0.0054, 0.9539, 0.051, 0.9534, 0.041, 0.9667, 0.0344, 0.9709, 0.051, 0.9534, 0.041, 0.9539, 0.051, 0.9399, 0.051, 0.9407, 0.0411, 0.9264, 0.0344, 0.9407, 0.0411, 0.9399, 0.051, 0.9225, 0.051, 0.921, 0.0075, 0.9264, 0.0344, 0.9225, 0.051, 0.9007, 0.051, 0.9225, 0.051, 0.9264, 0.0344, 0.9407, 0.0411, 0.9399, 0.051, 0.9463, 0.0003, 0.9534, 0.041, 0.9407, 0.0411, 0.9007, 0.051, 0.921, 0.0075, 0.9264, 0.0344, 0.9225, 0.051, 0.9278, 0.2625, 0.941, 0.2595, 0.9469, 0.2901, 0.9221, 0.2864, 0.9743, 0.0054, 0.9949, 0.051, 0.9709, 0.051, 0.9667, 0.0344, 0.9667, 0.0344, 0.9709, 0.051, 0.9539, 0.051, 0.9534, 0.041, 0.9539, 0.051, 0.9399, 0.051, 0.9407, 0.0411, 0.9534, 0.041, 0.9469, 0.2901, 0.9542, 0.2595, 0.9669, 0.2629, 0.974, 0.2858, 0.9542, 0.2595, 0.9469, 0.2901, 0.941, 0.2595, 0.9463, 0.0003, 0.9407, 0.0411, 0.9264, 0.0344, 0.921, 0.0075, 0.9534, 0.041, 0.9463, 0.0003, 0.9743, 0.0054, 0.9667, 0.0344, 0.9709, 0.2471, 0.9709, 0.051, 0.9949, 0.051, 0.9949, 0.2471, 0.9539, 0.2471, 0.9539, 0.051, 0.9709, 0.051, 0.9709, 0.2471, 0.9399, 0.2471, 0.9399, 0.051, 0.9539, 0.051, 0.9539, 0.2471, 0.9225, 0.2471, 0.9225, 0.051, 0.9399, 0.051, 0.9399, 0.2471, 0.9007, 0.2471, 0.9007, 0.051, 0.9225, 0.051, 0.9225, 0.2471, 0.9949, 0.2471, 0.974, 0.2858, 0.9669, 0.2629, 0.9709, 0.2471, 0.9539, 0.2471, 0.9709, 0.2471, 0.9669, 0.2629, 0.9542, 0.2595, 0.9542, 0.2595, 0.941, 0.2595, 0.9399, 0.2471, 0.9539, 0.2471, 0.9278, 0.2625, 0.9225, 0.2471, 0.9399, 0.2471, 0.941, 0.2595, 0.9221, 0.2864, 0.9007, 0.2471, 0.9225, 0.2471, 0.9278, 0.2625, 0.9225, 0.051, 0.9399, 0.051, 0.9407, 0.0411, 0.9264, 0.0344, 0.9463, 0.0003, 0.9407, 0.0411, 0.9534, 0.041, 0.9007, 0.051, 0.9225, 0.051, 0.9264, 0.0344, 0.921, 0.0075, 0.9278, 0.2625, 0.9221, 0.2864, 0.9469, 0.2901, 0.941, 0.2595, 0.9743, 0.0054, 0.9667, 0.0344, 0.9709, 0.051, 0.9949, 0.051, 0.9667, 0.0344, 0.9534, 0.041, 0.9539, 0.051, 0.9709, 0.051, 0.9539, 0.051, 0.9534, 0.041, 0.9407, 0.0411, 0.9399, 0.051, 0.9469, 0.2901, 0.974, 0.2858, 0.9669, 0.2629, 0.9542, 0.2595, 0.9542, 0.2595, 0.941, 0.2595, 0.9469, 0.2901, 0.9463, 0.0003, 0.921, 0.0075, 0.9264, 0.0344, 0.9407, 0.0411, 0.9534, 0.041, 0.9667, 0.0344, 0.9743, 0.0054, 0.9463, 0.0003, 0.9709, 0.2471, 0.9949, 0.2471, 0.9949, 0.051, 0.9709, 0.051, 0.9539, 0.2471, 0.9709, 0.2471, 0.9709, 0.051, 0.9539, 0.051, 0.9399, 0.2471, 0.9539, 0.2471, 0.9539, 0.051, 0.9399, 0.051, 0.9225, 0.2471, 0.9399, 0.2471, 0.9399, 0.051, 0.9225, 0.051, 0.9007, 0.2471, 0.9225, 0.2471, 0.9225, 0.051, 0.9007, 0.051, 0.9949, 0.2471, 0.9709, 0.2471, 0.9669, 0.2629, 0.974, 0.2858, 0.9539, 0.2471, 0.9542, 0.2595, 0.9669, 0.2629, 0.9709, 0.2471, 0.9542, 0.2595, 0.9539, 0.2471, 0.9399, 0.2471, 0.941, 0.2595, 0.9278, 0.2625, 0.941, 0.2595, 0.9399, 0.2471, 0.9225, 0.2471, 0.9221, 0.2864, 0.9278, 0.2625, 0.9225, 0.2471, 0.9007, 0.2471, 0.9225, 0.051, 0.9399, 0.051, 0.9407, 0.0411, 0.9264, 0.0344, 0.9463, 0.0003, 0.9407, 0.0411, 0.9534, 0.041, 0.9007, 0.051, 0.9225, 0.051, 0.9264, 0.0344, 0.921, 0.0075, 0.9278, 0.2625, 0.9221, 0.2864, 0.9469, 0.2901, 0.941, 0.2595, 0.9743, 0.0054, 0.9667, 0.0344, 0.9709, 0.051, 0.9949, 0.051, 0.9667, 0.0344, 0.9534, 0.041, 0.9539, 0.051, 0.9709, 0.051, 0.9539, 0.051, 0.9534, 0.041, 0.9407, 0.0411, 0.9399, 0.051, 0.9469, 0.2901, 0.974, 0.2858, 0.9669, 0.2629, 0.9542, 0.2595, 0.9542, 0.2595, 0.941, 0.2595, 0.9469, 0.2901, 0.9463, 0.0003, 0.921, 0.0075, 0.9264, 0.0344, 0.9407, 0.0411, 0.9534, 0.041, 0.9667, 0.0344, 0.9743, 0.0054, 0.9463, 0.0003, 0.9709, 0.2471, 0.9949, 0.2471, 0.9949, 0.051, 0.9709, 0.051, 0.9539, 0.2471, 0.9709, 0.2471, 0.9709, 0.051, 0.9539, 0.051, 0.9399, 0.2471, 0.9539, 0.2471, 0.9539, 0.051, 0.9399, 0.051, 0.9225, 0.2471, 0.9399, 0.2471, 0.9399, 0.051, 0.9225, 0.051, 0.9007, 0.2471, 0.9225, 0.2471, 0.9225, 0.051, 0.9007, 0.051, 0.9949, 0.2471, 0.9709, 0.2471, 0.9669, 0.2629, 0.974, 0.2858, 0.9539, 0.2471, 0.9542, 0.2595, 0.9669, 0.2629, 0.9709, 0.2471, 0.9542, 0.2595, 0.9539, 0.2471, 0.9399, 0.2471, 0.941, 0.2595, 0.9278, 0.2625, 0.941, 0.2595, 0.9399, 0.2471, 0.9225, 0.2471, 0.9221, 0.2864, 0.9278, 0.2625, 0.9225, 0.2471, 0.9007, 0.2471, 0.9225, 0.051, 0.9264, 0.0344, 0.9407, 0.0411, 0.9399, 0.051, 0.9463, 0.0003, 0.9534, 0.041, 0.9407, 0.0411, 0.9007, 0.051, 0.921, 0.0075, 0.9264, 0.0344, 0.9225, 0.051, 0.9278, 0.2625, 0.941, 0.2595, 0.9469, 0.2901, 0.9221, 0.2864, 0.9743, 0.0054, 0.9949, 0.051, 0.9709, 0.051, 0.9667, 0.0344, 0.9667, 0.0344, 0.9709, 0.051, 0.9539, 0.051, 0.9534, 0.041, 0.9539, 0.051, 0.9399, 0.051, 0.9407, 0.0411, 0.9534, 0.041, 0.9469, 0.2901, 0.9542, 0.2595, 0.9669, 0.2629, 0.974, 0.2858, 0.9542, 0.2595, 0.9469, 0.2901, 0.941, 0.2595, 0.9463, 0.0003, 0.9407, 0.0411, 0.9264, 0.0344, 0.921, 0.0075, 0.9534, 0.041, 0.9463, 0.0003, 0.9743, 0.0054, 0.9667, 0.0344, 0.9709, 0.2471, 0.9709, 0.051, 0.9949, 0.051, 0.9949, 0.2471, 0.9539, 0.2471, 0.9539, 0.051, 0.9709, 0.051, 0.9709, 0.2471, 0.9399, 0.2471, 0.9399, 0.051, 0.9539, 0.051, 0.9539, 0.2471, 0.9225, 0.2471, 0.9225, 0.051, 0.9399, 0.051, 0.9399, 0.2471, 0.9007, 0.2471, 0.9007, 0.051, 0.9225, 0.051, 0.9225, 0.2471, 0.9949, 0.2471, 0.974, 0.2858, 0.9669, 0.2629, 0.9709, 0.2471, 0.9539, 0.2471, 0.9709, 0.2471, 0.9669, 0.2629, 0.9542, 0.2595, 0.9542, 0.2595, 0.941, 0.2595, 0.9399, 0.2471, 0.9539, 0.2471, 0.9278, 0.2625, 0.9225, 0.2471, 0.9399, 0.2471, 0.941, 0.2595, 0.9221, 0.2864, 0.9007, 0.2471, 0.9225, 0.2471, 0.9278, 0.2625, 0.9225, 0.051, 0.9399, 0.051, 0.9407, 0.0411, 0.9264, 0.0344, 0.9463, 0.0003, 0.9407, 0.0411, 0.9534, 0.041, 0.9007, 0.051, 0.9225, 0.051, 0.9264, 0.0344, 0.921, 0.0075, 0.9278, 0.2625, 0.9221, 0.2864, 0.9469, 0.2901, 0.941, 0.2595, 0.9743, 0.0054, 0.9667, 0.0344, 0.9709, 0.051, 0.9949, 0.051, 0.9667, 0.0344, 0.9534, 0.041, 0.9539, 0.051, 0.9709, 0.051, 0.9539, 0.051, 0.9534, 0.041, 0.9407, 0.0411, 0.9399, 0.051, 0.9469, 0.2901, 0.974, 0.2858, 0.9669, 0.2629, 0.9542, 0.2595, 0.9542, 0.2595, 0.941, 0.2595, 0.9469, 0.2901, 0.9463, 0.0003, 0.921, 0.0075, 0.9264, 0.0344, 0.9407, 0.0411, 0.9534, 0.041, 0.9667, 0.0344, 0.9743, 0.0054, 0.9463, 0.0003, 0.9709, 0.2471, 0.9949, 0.2471, 0.9949, 0.051, 0.9709, 0.051, 0.9539, 0.2471, 0.9709, 0.2471, 0.9709, 0.051, 0.9539, 0.051, 0.9399, 0.2471, 0.9539, 0.2471, 0.9539, 0.051, 0.9399, 0.051, 0.9225, 0.2471, 0.9399, 0.2471, 0.9399, 0.051, 0.9225, 0.051, 0.9007, 0.2471, 0.9225, 0.2471, 0.9225, 0.051, 0.9007, 0.051, 0.9949, 0.2471, 0.9709, 0.2471, 0.9669, 0.2629, 0.974, 0.2858, 0.9539, 0.2471, 0.9542, 0.2595, 0.9669, 0.2629, 0.9709, 0.2471, 0.9542, 0.2595, 0.9539, 0.2471, 0.9399, 0.2471, 0.941, 0.2595, 0.9278, 0.2625, 0.941, 0.2595, 0.9399, 0.2471, 0.9225, 0.2471, 0.9221, 0.2864, 0.9278, 0.2625, 0.9225, 0.2471, 0.9007, 0.2471])
me_modelcomponent_001.materials.append(mat_default_obj_001)
me_modelcomponent_001.use_remesh_fix_poles = True
me_modelcomponent_001.use_remesh_preserve_attributes = False
me_modelcomponent_001.use_mirror_vertex_groups = False
me_modelcomponent_001.update()
me_modelcomponent_001.normals_split_custom_set([tuple(v) for v in zip(*[iter([0.02959, 0.1676, 0.9854, 0.8018, 0.07711, 0.5926, 0.8639, 0.4108, 0.2913, 0.03869, 0.8625, 0.5046, 1.0, -2.45e-07, 0.0, 0.8627, 0.4148, -0.2894, 0.8639, 0.4108, 0.2913, 0.0301, 0.001399, 0.9995, 0.7609, 0.0113, 0.6488, 0.8018, 0.07711, 0.5926, 0.02959, 0.1676, 0.9854, -0.7947, 0.06942, 0.603, -0.8597, 0.4167, 0.2955, -1.0, -2.637e-07, 0.0, -0.7676, -3.232e-07, 0.6409, 0.7778, -1.596e-07, -0.6285, 0.0378, 0.0, -0.9993, 0.03479, 0.1666, -0.9854, 0.8033, 0.06899, -0.5916, 0.8033, 0.06899, -0.5916, 0.03479, 0.1666, -0.9854, 0.04002, 0.8621, -0.5052, 0.8627, 0.4148, -0.2894, 0.04002, 0.8621, -0.5052, 0.03869, 0.8625, 0.5046, 0.8639, 0.4108, 0.2913, 0.8627, 0.4148, -0.2894, -1.0, -2.637e-07, 0.0, -0.8627, 0.4148, -0.2894, -0.8033, 0.06891, -0.5916, -0.7778, -4.346e-06, -0.6285, -0.8627, 0.4148, -0.2894, -1.0, -2.637e-07, 0.0, -0.8597, 0.4167, 0.2955, 1.0, -2.45e-07, 0.0, 0.8639, 0.4108, 0.2913, 0.8018, 0.07711, 0.5926, 0.7609, 0.0113, 0.6488, 0.8627, 0.4148, -0.2894, 1.0, -2.45e-07, 0.0, 0.7778, -1.596e-07, -0.6285, 0.8033, 0.06899, -0.5916, -0.03481, 0.1666, -0.9854, 0.03479, 0.1666, -0.9854, 0.0378, 0.0, -0.9993, -0.03778, -0.0001905, -0.9993, -0.04, 0.8621, -0.5052, 0.04002, 0.8621, -0.5052, 0.03479, 0.1666, -0.9854, -0.03481, 0.1666, -0.9854, -0.03867, 0.8625, 0.5046, 0.03869, 0.8625, 0.5046, 0.04002, 0.8621, -0.5052, -0.04, 0.8621, -0.5052, -0.03217, 0.1668, 0.9855, 0.02959, 0.1676, 0.9854, 0.03869, 0.8625, 0.5046, -0.03867, 0.8625, 0.5046, -0.0346, 0.0, 0.9994, 0.0301, 0.001399, 0.9995, 0.02959, 0.1676, 0.9854, -0.03217, 0.1668, 0.9855, -0.03778, -0.0001905, -0.9993, -0.7778, -4.346e-06, -0.6285, -0.8033, 0.06891, -0.5916, -0.03481, 0.1666, -0.9854, -0.04, 0.8621, -0.5052, -0.03481, 0.1666, -0.9854, -0.8033, 0.06891, -0.5916, -0.8627, 0.4148, -0.2894, -0.8627, 0.4148, -0.2894, -0.8597, 0.4167, 0.2955, -0.03867, 0.8625, 0.5046, -0.04, 0.8621, -0.5052, -0.7947, 0.06942, 0.603, -0.03217, 0.1668, 0.9855, -0.03867, 0.8625, 0.5046, -0.8597, 0.4167, 0.2955, -0.7676, -3.232e-07, 0.6409, -0.0346, 0.0, 0.9994, -0.03217, 0.1668, 0.9855, -0.7947, 0.06942, 0.603, -0.2171, 0.5444, 0.8103, 0.2171, 0.5443, 0.8103, 0.2171, 0.5443, 0.8103, -0.2171, 0.5444, 0.8103, 0.2171, 0.5443, 0.8103, 0.5932, 0.5443, 0.5932, 0.5932, 0.5443, 0.5932, 0.2171, 0.5443, 0.8103, 0.5932, 0.5443, 0.5932, 0.8103, 0.5443, 0.217, 0.8103, 0.5443, 0.2171, 0.5932, 0.5443, 0.5932, 0.8103, 0.5443, 0.217, 0.8103, 0.5444, -0.2171, 0.8103, 0.5444, -0.217, 0.8103, 0.5443, 0.2171, 0.8103, 0.5444, -0.2171, 0.5932, 0.5444, -0.5931, 0.5931, 0.5444, -0.5931, 0.8103, 0.5444, -0.217, 0.5932, 0.5444, -0.5931, 0.2171, 0.5443, -0.8103, 0.2171, 0.5443, -0.8103, 0.5931, 0.5444, -0.5931, 0.2171, 0.5443, -0.8103, -0.2171, 0.5443, -0.8103, -0.2171, 0.5443, -0.8103, 0.2171, 0.5443, -0.8103, -0.2171, 0.5443, -0.8103, -0.5931, 0.5443, -0.5932, -0.5932, 0.5443, -0.5932, -0.2171, 0.5443, -0.8103, -0.5931, 0.5443, -0.5932, -0.8103, 0.5443, -0.2172, -0.8103, 0.5443, -0.2171, -0.5932, 0.5443, -0.5932, -0.8103, 0.5443, -0.2172, -0.8103, 0.5443, 0.2171, -0.8103, 0.5443, 0.2172, -0.8103, 0.5443, -0.2171, -0.8103, 0.5443, 0.2171, -0.5932, 0.5443, 0.5932, -0.5932, 0.5443, 0.5932, -0.8103, 0.5443, 0.2172, -0.5932, 0.5443, 0.5932, -0.2171, 0.5444, 0.8103, -0.2171, 0.5444, 0.8103, -0.5932, 0.5443, 0.5932, -0.1033, 0.9169, 0.3855, -0.02419, 0.9956, 0.09058, -0.06619, 0.9956, 0.06621, -0.2822, 0.9169, 0.2822, -0.02419, 0.9956, 0.09058, -0.1033, 0.9169, 0.3855, 0.1032, 0.917, 0.3854, 0.0242, 0.9956, 0.09048, 0.0242, 0.9956, 0.09048, 0.1032, 0.917, 0.3854, 0.282, 0.9171, 0.2819, 0.06618, 0.9956, 0.06619, 0.06618, 0.9956, 0.06619, 0.282, 0.9171, 0.2819, 0.3852, 0.917, 0.1032, 0.0905, 0.9956, 0.02421, 0.0905, 0.9956, 0.02421, 0.3852, 0.917, 0.1032, 0.3855, 0.9169, -0.1032, 0.09052, 0.9956, -0.0242, 0.09052, 0.9956, -0.0242, 0.3855, 0.9169, -0.1032, 0.2821, 0.9169, -0.2821, 0.06629, 0.9956, -0.06628, 0.06629, 0.9956, -0.06628, 0.2821, 0.9169, -0.2821, 0.1032, 0.917, -0.3853, 0.02419, 0.9956, -0.09051, 0.02419, 0.9956, -0.09051, 0.1032, 0.917, -0.3853, -0.1032, 0.917, -0.3852, -0.02419, 0.9956, -0.0905, -0.02419, 0.9956, -0.0905, -0.1032, 0.917, -0.3852, -0.282, 0.917, -0.282, -0.0662, 0.9956, -0.0663, -0.0662, 0.9956, -0.0663, -0.282, 0.917, -0.282, -0.3851, 0.9171, -0.1032, -0.09053, 0.9956, -0.0243, -0.09053, 0.9956, -0.0243, -0.3851, 0.9171, -0.1032, -0.3852, 0.917, 0.1033, -0.09053, 0.9956, 0.02421, -0.09053, 0.9956, 0.02421, -0.3852, 0.917, 0.1033, -0.2822, 0.9169, 0.2822, -0.06619, 0.9956, 0.06621, -0.02419, 0.9956, 0.09058, 0.0242, 0.9956, 0.09048, -0.03299, 0.9918, -0.1231, 0.03299, 0.9918, -0.1231, 0.0242, 0.9956, 0.09048, 0.06618, 0.9956, 0.06619, -0.0902, 0.9918, -0.0901, -0.03299, 0.9918, -0.1231, 0.06618, 0.9956, 0.06619, 0.0905, 0.9956, 0.02421, -0.1231, 0.9918, -0.033, -0.0902, 0.9918, -0.0901, 0.0905, 0.9956, 0.02421, 0.09052, 0.9956, -0.0242, -0.1231, 0.9918, 0.033, -0.1231, 0.9918, -0.033, 0.09052, 0.9956, -0.0242, 0.06629, 0.9956, -0.06628, -0.09011, 0.9918, 0.09011, -0.1231, 0.9918, 0.033, 0.06629, 0.9956, -0.06628, 0.02419, 0.9956, -0.09051, -0.033, 0.9918, 0.1231, -0.09011, 0.9918, 0.09011, 0.02419, 0.9956, -0.09051, -0.02419, 0.9956, -0.0905, 0.033, 0.9918, 0.1231, -0.033, 0.9918, 0.1231, -0.02419, 0.9956, -0.0905, -0.0662, 0.9956, -0.0663, 0.0901, 0.9918, 0.09011, 0.033, 0.9918, 0.1231, -0.0662, 0.9956, -0.0663, -0.09053, 0.9956, -0.0243, 0.1231, 0.9918, 0.033, 0.0901, 0.9918, 0.09011, -0.09053, 0.9956, -0.0243, -0.09053, 0.9956, 0.02421, 0.1231, 0.9918, -0.033, 0.1231, 0.9918, 0.033, -0.09053, 0.9956, 0.02421, -0.06619, 0.9956, 0.06621, 0.09011, 0.9918, -0.09011, 0.1231, 0.9918, -0.033, -0.06619, 0.9956, 0.06621, -0.02419, 0.9956, 0.09058, 0.03299, 0.9918, -0.1231, 0.09011, 0.9918, -0.09011, 0.0901, 0.9918, 0.09011, 0.0, 1.0, 2.186e-08, 0.033, 0.9918, 0.1231, -0.03299, 0.9918, -0.1231, -0.0902, 0.9918, -0.0901, 0.0, 1.0, 2.186e-08, 0.0, 1.0, 2.186e-08, -0.0902, 0.9918, -0.0901, -0.1231, 0.9918, -0.033, 0.0, 1.0, 2.186e-08, -0.1231, 0.9918, -0.033, -0.1231, 0.9918, 0.033, 0.0, 1.0, 2.186e-08, -0.1231, 0.9918, 0.033, -0.09011, 0.9918, 0.09011, 0.0, 1.0, 2.186e-08, -0.09011, 0.9918, 0.09011, -0.033, 0.9918, 0.1231, 0.0, 1.0, 2.186e-08, -0.033, 0.9918, 0.1231, 0.033, 0.9918, 0.1231, 0.1231, 0.9918, 0.033, 0.0, 1.0, 2.186e-08, 0.0901, 0.9918, 0.09011, 0.1231, 0.9918, -0.033, 0.0, 1.0, 2.186e-08, 0.1231, 0.9918, 0.033, 0.09011, 0.9918, -0.09011, 0.0, 1.0, 2.186e-08, 0.1231, 0.9918, -0.033, 0.03299, 0.9918, -0.1231, 0.0, 1.0, 2.186e-08, 0.09011, 0.9918, -0.09011, -0.03299, 0.9918, -0.1231, 0.0, 1.0, 2.186e-08, 0.03299, 0.9918, -0.1231, -0.0318, 0.6943, 0.719, -0.01591, 0.6893, 0.7243, -0.1563, 0.9753, 0.1563, -0.5932, 0.5441, 0.5933, 0.4956, 0.868, 0.03188, 0.4964, 0.8675, -0.0318, 0.5113, 0.8571, -0.06218, 0.5096, 0.8581, 0.0622, -0.4956, 0.868, -0.03189, -0.4956, 0.868, 0.03188, -0.5096, 0.8581, 0.06231, -0.5096, 0.8581, -0.06232, 0.03162, 0.8676, -0.4963, -0.03189, 0.868, -0.4956, -0.06232, 0.8581, -0.5096, 0.0618, 0.8573, -0.5111, -0.1563, 0.9753, 0.1563, -0.7243, 0.6893, 0.01592, -0.7189, 0.6943, 0.03179, -0.5932, 0.5441, 0.5933, 0.1563, 0.9753, 0.1563, 0.01591, 0.6893, 0.7243, 0.03179, 0.6943, 0.7189, 0.5932, 0.5441, 0.5933, -0.0318, 0.6943, 0.719, -0.03188, 0.868, 0.4956, -0.0622, 0.8581, 0.5096, -0.01591, 0.6893, 0.7243, -0.03188, 0.868, 0.4956, 0.03188, 0.868, 0.4956, 0.0622, 0.8581, 0.5096, -0.0622, 0.8581, 0.5096, 0.03179, 0.6943, 0.7189, 0.01591, 0.6893, 0.7243, 0.0622, 0.8581, 0.5096, 0.03188, 0.868, 0.4956, -0.7189, 0.6943, 0.03179, -0.7243, 0.6893, 0.01592, -0.5096, 0.8581, 0.06231, -0.4956, 0.868, 0.03188, -0.4257, 0.7985, -0.4257, -0.4257, 0.7985, -0.4257, -0.7189, 0.6943, -0.0318, -0.7243, 0.6893, -0.01592, -0.7189, 0.6943, -0.0318, -0.4956, 0.868, -0.03189, -0.5096, 0.8581, -0.06232, -0.7243, 0.6893, -0.01592, -0.01928, 0.9998, 0.0022, -0.01933, 0.9998, -0.002203, -0.4605, 0.8876, 1.003e-06, -0.4605, 0.8876, 1.003e-06, -0.001939, 1.0, 0.001913, -0.01928, 0.9998, 0.0022, -0.1563, 0.9753, 0.1563, -0.002203, 0.9998, 0.01928, 0.002201, 0.9998, 0.01928, -0.002203, 0.9998, 0.01928, 0.0, 0.8876, 0.4605, 0.0, 0.8876, 0.4605, -0.4257, 0.7985, -0.4257, -0.01592, 0.6893, -0.7243, -0.0318, 0.6943, -0.7189, -0.4257, 0.7985, -0.4257, -0.001281, 1.0, -0.004309, -0.002295, 0.9998, -0.01762, -0.006834, 1.0, -0.006834, -0.01933, 0.9998, -0.002203, -0.0318, 0.6943, -0.7189, -0.01592, 0.6893, -0.7243, -0.06232, 0.8581, -0.5096, -0.03189, 0.868, -0.4956, -0.001939, 1.0, 0.001913, -0.001281, 1.0, -0.004309, -0.01933, 0.9998, -0.002203, -0.01928, 0.9998, 0.0022, 0.1563, 0.9753, 0.1563, 0.5932, 0.5441, 0.5933, 0.7189, 0.6943, 0.03179, 0.7243, 0.6893, 0.01592, 0.7189, 0.6943, 0.03179, 0.4956, 0.868, 0.03188, 0.5096, 0.8581, 0.0622, 0.7243, 0.6893, 0.01592, 0.1563, 0.9753, 0.1563, 0.01762, 0.9998, 0.002302, 0.00428, 1.0, 0.001238, 0.002201, 0.9998, 0.01928, -0.001939, 1.0, 0.001913, -0.002203, 0.9998, 0.01928, 0.002201, 0.9998, 0.01928, 0.00428, 1.0, 0.001238, 0.7223, 0.6861, -0.08641, 0.7414, 0.6697, -0.0433, 0.5113, 0.8571, -0.06218, 0.4964, 0.8675, -0.0318, 0.022, 0.9998, 1.023e-06, 0.01762, 0.9998, 0.002302, 0.4709, 0.8822, 0.001286, 0.4709, 0.8822, 0.001286, 0.5051, 0.701, -0.5035, 0.4989, 0.7012, -0.5094, 0.2446, 0.6708, -0.7001, 0.1632, 0.6478, -0.7441, 0.01185, 0.9998, -0.01337, 0.022, 0.9998, 1.023e-06, -0.0003339, 1.0, -0.001702, -0.0003339, 1.0, -0.001702, 0.00428, 1.0, 0.001238, 0.01762, 0.9998, 0.002302, 0.022, 0.9998, 1.023e-06, 0.004967, 1.0, -0.004956, 0.02212, 0.9995, -0.02122, 0.004967, 1.0, -0.004956, 0.01185, 0.9998, -0.01337, 0.01185, 0.9998, -0.01337, 0.004967, 1.0, -0.004956, 0.022, 0.9998, 1.023e-06, 0.004967, 1.0, -0.004956, -0.001281, 1.0, -0.004309, -0.001939, 1.0, 0.001913, 0.00428, 1.0, 0.001238, 0.1119, 0.7082, -0.6971, 0.03162, 0.8676, -0.4963, 0.0618, 0.8573, -0.5111, 0.0665, 0.6954, -0.7155, -0.001285, 0.8822, -0.4709, -0.001285, 0.8822, -0.4709, -0.002295, 0.9998, -0.01762, 4.914e-06, 0.9998, -0.0222, 0.8332, 0.553, 0.004401, 0.8332, 0.553, 0.004401, 0.6921, 0.6643, -0.2823, 0.7372, 0.6423, -0.2098, 4.914e-06, 0.9998, -0.0222, 0.01427, 0.9998, -0.01294, 0.001972, 1.0, 0.0003152, 0.001972, 1.0, 0.0003152, 0.6921, 0.6643, -0.2823, 0.4989, 0.7012, -0.5094, 0.5051, 0.701, -0.5035, 0.7372, 0.6423, -0.2098, 0.004967, 1.0, -0.004956, 4.914e-06, 0.9998, -0.0222, -0.002295, 0.9998, -0.01762, -0.001281, 1.0, -0.004309, 0.004967, 1.0, -0.004956, 0.02212, 0.9995, -0.02122, 0.01427, 0.9998, -0.01294, 4.914e-06, 0.9998, -0.0222, 0.004967, 1.0, -0.004956, 0.01427, 0.9998, -0.01294, -0.04193, 0.5666, -0.8229, -0.04193, 0.5666, -0.8229, 0.1632, 0.6478, -0.7441, 0.2446, 0.6708, -0.7001, 0.7644, 0.6446, 0.01556, 0.7644, 0.6446, 0.01556, 0.7414, 0.6697, -0.0433, 0.7223, 0.6861, -0.08641, 0.002755, 0.6741, -0.7386, 0.002755, 0.6741, -0.7386, 0.1119, 0.7082, -0.6971, 0.0665, 0.6954, -0.7155, 0.4828, 0.7209, -0.4972, 0.4828, 0.7209, -0.4972, 0.4828, 0.7209, -0.4972, 0.4828, 0.7209, -0.4972, 0.4767, 0.7417, -0.4719, 0.4767, 0.7417, -0.4719, 0.4767, 0.7417, -0.4719, 0.4767, 0.7417, -0.4719, 0.5, 0.0, -0.866, -0.5, 0.0, -0.866, -0.5, 0.0, -0.866, 0.5, 0.0, -0.866, -0.5, 0.0, -0.866, -1.0, 0.0, 1.284e-05, -1.0, 0.0, 1.144e-05, -0.5, 0.0, -0.866, -1.0, 0.0, 1.284e-05, -0.5, 0.0, 0.866, -0.5, 0.0, 0.866, -1.0, 0.0, 1.144e-05, -0.5, 0.0, 0.866, 0.5, 0.0, 0.866, 0.5, 0.0, 0.866, -0.5, 0.0, 0.866, 0.5, 0.0, 0.866, 1.0, 0.0, 1.284e-05, 1.0, 0.0, 1.144e-05, 0.5, 0.0, 0.866, 1.0, 0.0, 1.284e-05, 0.5, 0.0, -0.866, 0.5, 0.0, -0.866, 1.0, 0.0, 1.144e-05, 0.0, 1.0, 0.0, 0.0, 1.0, 0.0, 0.0, 1.0, 0.0, 0.0, 1.0, 0.0, 1.0, 0.0, 0.0, 1.0, 0.0, 0.0, 1.0, 0.0, 0.0, 1.0, 0.0, 0.0, -1.0, 0.0, 0.0, -1.0, 0.0, 0.0, -1.0, 0.0, 0.0, -1.0, 0.0, 0.0, 0.09329, 0.1715, 0.9808, 0.8018, 0.07711, 0.5926, 0.8639, 0.4108, 0.2913, 0.123, 0.8551, 0.5036, 1.0, 8.363e-08, 0.0, 0.8627, 0.4148, -0.2894, 0.8639, 0.4108, 0.2913, 0.09233, 0.0043, 0.9957, 0.7609, 0.0113, 0.6488, 0.8018, 0.07711, 0.5926, 0.09329, 0.1715, 0.9808, -0.7947, 0.06942, 0.603, -0.8597, 0.4167, 0.2954, -1.0, 1.134e-07, 0.0, -0.7677, 1.616e-07, 0.6408, 0.7778, 0.0, -0.6285, 0.1155, 0.0, -0.9933, 0.1096, 0.1683, -0.9796, 0.8033, 0.06899, -0.5916, 0.8033, 0.06899, -0.5916, 0.1096, 0.1683, -0.9796, 0.127, 0.8535, -0.5054, 0.8627, 0.4148, -0.2894, 0.127, 0.8535, -0.5054, 0.123, 0.8551, 0.5036, 0.8639, 0.4108, 0.2913, 0.8627, 0.4148, -0.2894, -1.0, 1.134e-07, 0.0, -0.8627, 0.4148, -0.2894, -0.8033, 0.06899, -0.5916, -0.7778, 0.0001098, -0.6285, -0.8627, 0.4148, -0.2894, -1.0, 1.134e-07, 0.0, -0.8597, 0.4167, 0.2954, 1.0, 8.363e-08, 0.0, 0.8639, 0.4108, 0.2913, 0.8018, 0.07711, 0.5926, 0.7609, 0.0113, 0.6488, 0.8627, 0.4148, -0.2894, 1.0, 8.363e-08, 0.0, 0.7778, 0.0, -0.6285, 0.8033, 0.06899, -0.5916, -0.1096, 0.1683, -0.9796, 0.1096, 0.1683, -0.9796, 0.1155, 0.0, -0.9933, -0.1155, -9.05e-09, -0.9933, -0.127, 0.8535, -0.5054, 0.127, 0.8535, -0.5054, 0.1096, 0.1683, -0.9796, -0.1096, 0.1683, -0.9796, -0.123, 0.8551, 0.5036, 0.123, 0.8551, 0.5036, 0.127, 0.8535, -0.5054, -0.127, 0.8535, -0.5054, -0.1015, 0.1689, 0.9804, 0.09329, 0.1715, 0.9808, 0.123, 0.8551, 0.5036, -0.123, 0.8551, 0.5036, -0.1058, 0.0, 0.9944, 0.09233, 0.0043, 0.9957, 0.09329, 0.1715, 0.9808, -0.1015, 0.1689, 0.9804, -0.1155, -9.05e-09, -0.9933, -0.7778, 0.0001098, -0.6285, -0.8033, 0.06899, -0.5916, -0.1096, 0.1683, -0.9796, -0.127, 0.8535, -0.5054, -0.1096, 0.1683, -0.9796, -0.8033, 0.06899, -0.5916, -0.8627, 0.4148, -0.2894, -0.8627, 0.4148, -0.2894, -0.8597, 0.4167, 0.2954, -0.123, 0.8551, 0.5036, -0.127, 0.8535, -0.5054, -0.7947, 0.06942, 0.603, -0.1015, 0.1689, 0.9804, -0.123, 0.8551, 0.5036, -0.8597, 0.4167, 0.2954, -0.7677, 1.616e-07, 0.6408, -0.1058, 0.0, 0.9944, -0.1015, 0.1689, 0.9804, -0.7947, 0.06942, 0.603, -0.9808, 0.1715, -0.09327, -0.5036, 0.8551, -0.123, -0.2913, 0.4108, -0.8639, -0.5926, 0.07722, -0.8018, -2.553e-07, 0.0, -1.0, -0.2913, 0.4108, -0.8639, 0.2894, 0.4148, -0.8627, -0.9957, 0.004299, -0.09228, -0.9808, 0.1715, -0.09327, -0.5926, 0.07722, -0.8018, -0.6488, 0.01076, -0.7609, -0.603, 0.06942, 0.7947, -0.6409, 0.0001949, 0.7676, -1.196e-07, 0.0, 1.0, -0.2954, 0.4167, 0.8597, 0.6285, -4.35e-05, -0.7778, 0.5916, 0.06899, -0.8033, 0.9796, 0.1683, -0.1096, 0.9933, 4.963e-05, -0.1155, 0.5916, 0.06899, -0.8033, 0.2894, 0.4148, -0.8627, 0.5054, 0.8535, -0.127, 0.9796, 0.1683, -0.1096, 0.5054, 0.8535, -0.127, 0.2894, 0.4148, -0.8627, -0.2913, 0.4108, -0.8639, -0.5036, 0.8551, -0.123, -1.196e-07, 0.0, 1.0, 0.6285, 0.0, 0.7778, 0.5916, 0.06899, 0.8033, 0.2894, 0.4148, 0.8627, 0.2894, 0.4148, 0.8627, -0.2954, 0.4167, 0.8597, -1.196e-07, 0.0, 1.0, -2.553e-07, 0.0, -1.0, -0.6488, 0.01076, -0.7609, -0.5926, 0.07722, -0.8018, -0.2913, 0.4108, -0.8639, 0.2894, 0.4148, -0.8627, 0.5916, 0.06899, -0.8033, 0.6285, -4.35e-05, -0.7778, -2.553e-07, 0.0, -1.0, 0.9796, 0.1682, 0.1096, 0.9933, 0.0, 0.1155, 0.9933, 4.963e-05, -0.1155, 0.9796, 0.1683, -0.1096, 0.5054, 0.8535, 0.127, 0.9796, 0.1682, 0.1096, 0.9796, 0.1683, -0.1096, 0.5054, 0.8535, -0.127, -0.5036, 0.8551, 0.123, 0.5054, 0.8535, 0.127, 0.5054, 0.8535, -0.127, -0.5036, 0.8551, -0.123, -0.9804, 0.1689, 0.1015, -0.5036, 0.8551, 0.123, -0.5036, 0.8551, -0.123, -0.9808, 0.1715, -0.09327, -0.9944, 3.708e-05, 0.1058, -0.9804, 0.1689, 0.1015, -0.9808, 0.1715, -0.09327, -0.9957, 0.004299, -0.09228, 0.9933, 0.0, 0.1155, 0.9796, 0.1682, 0.1096, 0.5916, 0.06899, 0.8033, 0.6285, 0.0, 0.7778, 0.5054, 0.8535, 0.127, 0.2894, 0.4148, 0.8627, 0.5916, 0.06899, 0.8033, 0.9796, 0.1682, 0.1096, 0.2894, 0.4148, 0.8627, 0.5054, 0.8535, 0.127, -0.5036, 0.8551, 0.123, -0.2954, 0.4167, 0.8597, -0.603, 0.06942, 0.7947, -0.2954, 0.4167, 0.8597, -0.5036, 0.8551, 0.123, -0.9804, 0.1689, 0.1015, -0.6409, 0.0001949, 0.7676, -0.603, 0.06942, 0.7947, -0.9804, 0.1689, 0.1015, -0.9944, 3.708e-05, 0.1058, 0.9854, 0.1676, -0.02962, 0.5926, 0.0771, -0.8018, 0.2913, 0.4108, -0.8639, 0.5046, 0.8625, -0.03869, 3.228e-08, 0.0, -1.0, -0.2894, 0.4148, -0.8627, 0.2913, 0.4108, -0.8639, 0.9995, 0.001413, -0.0301, 0.6488, 0.0113, -0.7609, 0.5926, 0.0771, -0.8018, 0.9854, 0.1676, -0.02962, 0.603, 0.06942, 0.7947, 0.2955, 0.4167, 0.8597, 0.0, 0.0, 1.0, 0.6409, 0.0, 0.7676, -0.6285, 0.0, -0.7778, -0.9993, 0.0, -0.0378, -0.9854, 0.1666, -0.03478, -0.5916, 0.06899, -0.8033, -0.5916, 0.06899, -0.8033, -0.9854, 0.1666, -0.03478, -0.5052, 0.8621, -0.04002, -0.2894, 0.4148, -0.8627, -0.5052, 0.8621, -0.04002, 0.5046, 0.8625, -0.03869, 0.2913, 0.4108, -0.8639, -0.2894, 0.4148, -0.8627, 0.0, 0.0, 1.0, -0.2894, 0.4148, 0.8627, -0.5916, 0.06891, 0.8033, -0.6285, -4.35e-05, 0.7778, -0.2894, 0.4148, 0.8627, 0.0, 0.0, 1.0, 0.2955, 0.4167, 0.8597, 3.228e-08, 0.0, -1.0, 0.2913, 0.4108, -0.8639, 0.5926, 0.0771, -0.8018, 0.6488, 0.0113, -0.7609, -0.2894, 0.4148, -0.8627, 3.228e-08, 0.0, -1.0, -0.6285, 0.0, -0.7778, -0.5916, 0.06899, -0.8033, -0.9854, 0.1666, 0.03481, -0.9854, 0.1666, -0.03478, -0.9993, 0.0, -0.0378, -0.9993, -1.58e-08, 0.03778, -0.5052, 0.8621, 0.04, -0.5052, 0.8621, -0.04002, -0.9854, 0.1666, -0.03478, -0.9854, 0.1666, 0.03481, 0.5046, 0.8625, 0.03867, 0.5046, 0.8625, -0.03869, -0.5052, 0.8621, -0.04002, -0.5052, 0.8621, 0.04, 0.9855, 0.1668, 0.03217, 0.9854, 0.1676, -0.02962, 0.5046, 0.8625, -0.03869, 0.5046, 0.8625, 0.03867, 0.9994, 0.0, 0.0346, 0.9995, 0.001413, -0.0301, 0.9854, 0.1676, -0.02962, 0.9855, 0.1668, 0.03217, -0.9993, -1.58e-08, 0.03778, -0.6285, -4.35e-05, 0.7778, -0.5916, 0.06891, 0.8033, -0.9854, 0.1666, 0.03481, -0.5052, 0.8621, 0.04, -0.9854, 0.1666, 0.03481, -0.5916, 0.06891, 0.8033, -0.2894, 0.4148, 0.8627, -0.2894, 0.4148, 0.8627, 0.2955, 0.4167, 0.8597, 0.5046, 0.8625, 0.03867, -0.5052, 0.8621, 0.04, 0.603, 0.06942, 0.7947, 0.9855, 0.1668, 0.03217, 0.5046, 0.8625, 0.03867, 0.2955, 0.4167, 0.8597, 0.6409, 0.0, 0.7676, 0.9994, 0.0, 0.0346, 0.9855, 0.1668, 0.03217, 0.603, 0.06942, 0.7947, 0.9854, 0.1676, 0.0296, 0.5046, 0.8625, 0.03868, 0.2913, 0.4108, 0.8639, 0.5926, 0.0771, 0.8018, 1.115e-07, 0.0, 1.0, 0.2913, 0.4108, 0.8639, -0.2894, 0.4148, 0.8627, 0.9995, 0.001398, 0.0301, 0.9854, 0.1676, 0.0296, 0.5926, 0.0771, 0.8018, 0.6488, 0.01076, 0.7609, 0.603, 0.06949, -0.7947, 0.6409, -9.744e-05, -0.7676, 4.783e-07, 0.0, -1.0, 0.2955, 0.4167, -0.8597, -0.6285, 5.44e-05, 0.7778, -0.5916, 0.06899, 0.8033, -0.9854, 0.1666, 0.03477, -0.9993, 0.000149, 0.0378, -0.5916, 0.06899, 0.8033, -0.2894, 0.4148, 0.8627, -0.5052, 0.8621, 0.04002, -0.9854, 0.1666, 0.03477, -0.5052, 0.8621, 0.04002, -0.2894, 0.4148, 0.8627, 0.2913, 0.4108, 0.8639, 0.5046, 0.8625, 0.03868, 4.783e-07, 0.0, -1.0, -0.6285, 0.0, -0.7778, -0.5916, 0.06892, -0.8033, -0.2894, 0.4148, -0.8627, -0.2894, 0.4148, -0.8627, 0.2955, 0.4167, -0.8597, 4.783e-07, 0.0, -1.0, 1.115e-07, 0.0, 1.0, 0.6488, 0.01076, 0.7609, 0.5926, 0.0771, 0.8018, 0.2913, 0.4108, 0.8639, -0.2894, 0.4148, 0.8627, -0.5916, 0.06899, 0.8033, -0.6285, 5.44e-05, 0.7778, 1.115e-07, 0.0, 1.0, -0.9854, 0.1666, -0.03482, -0.9993, 0.0, -0.03778, -0.9993, 0.000149, 0.0378, -0.9854, 0.1666, 0.03477, -0.5052, 0.8621, -0.04, -0.9854, 0.1666, -0.03482, -0.9854, 0.1666, 0.03477, -0.5052, 0.8621, 0.04002, 0.5046, 0.8625, -0.03867, -0.5052, 0.8621, -0.04, -0.5052, 0.8621, 0.04002, 0.5046, 0.8625, 0.03868, 0.9855, 0.1668, -0.03217, 0.5046, 0.8625, -0.03867, 0.5046, 0.8625, 0.03868, 0.9854, 0.1676, 0.0296, 0.9994, 6.42e-05, -0.0346, 0.9855, 0.1668, -0.03217, 0.9854, 0.1676, 0.0296, 0.9995, 0.001398, 0.0301, -0.9993, 0.0, -0.03778, -0.9854, 0.1666, -0.03482, -0.5916, 0.06892, -0.8033, -0.6285, 0.0, -0.7778, -0.5052, 0.8621, -0.04, -0.2894, 0.4148, -0.8627, -0.5916, 0.06892, -0.8033, -0.9854, 0.1666, -0.03482, -0.2894, 0.4148, -0.8627, -0.5052, 0.8621, -0.04, 0.5046, 0.8625, -0.03867, 0.2955, 0.4167, -0.8597, 0.603, 0.06949, -0.7947, 0.2955, 0.4167, -0.8597, 0.5046, 0.8625, -0.03867, 0.9855, 0.1668, -0.03217, 0.6409, -9.744e-05, -0.7676, 0.603, 0.06949, -0.7947, 0.9855, 0.1668, -0.03217, 0.9994, 6.42e-05, -0.0346, 0.02961, 0.1676, -0.9854, 0.03868, 0.8625, -0.5046, 0.8639, 0.4108, -0.2913, 0.8018, 0.07721, -0.5926, 1.0, -2.311e-07, 0.0, 0.8639, 0.4108, -0.2913, 0.8627, 0.4148, 0.2894, 0.0301, 0.001399, -0.9995, 0.02961, 0.1676, -0.9854, 0.8018, 0.07721, -0.5926, 0.7609, 0.01076, -0.6488, -0.7947, 0.06949, -0.603, -0.7676, 0.0001125, -0.6409, -1.0, -1.442e-07, 0.0, -0.8597, 0.4167, -0.2955, 0.7778, -1.479e-07, 0.6285, 0.8033, 0.06899, 0.5916, 0.03477, 0.1666, 0.9854, 0.0378, -6.92e-06, 0.9993, 0.8033, 0.06899, 0.5916, 0.8627, 0.4148, 0.2894, 0.04002, 0.8621, 0.5052, 0.03477, 0.1666, 0.9854, 0.04002, 0.8621, 0.5052, 0.8627, 0.4148, 0.2894, 0.8639, 0.4108, -0.2913, 0.03868, 0.8625, -0.5046, -1.0, -1.442e-07, 0.0, -0.7778, 0.0, 0.6285, -0.8033, 0.06891, 0.5916, -0.8627, 0.4148, 0.2894, -0.8627, 0.4148, 0.2894, -0.8597, 0.4167, -0.2955, -1.0, -1.442e-07, 0.0, 1.0, -2.311e-07, 0.0, 0.7609, 0.01076, -0.6488, 0.8018, 0.07721, -0.5926, 0.8639, 0.4108, -0.2913, 0.8627, 0.4148, 0.2894, 0.8033, 0.06899, 0.5916, 0.7778, -1.479e-07, 0.6285, 1.0, -2.311e-07, 0.0, -0.03482, 0.1666, 0.9854, -0.03778, 0.0, 0.9993, 0.0378, -6.92e-06, 0.9993, 0.03477, 0.1666, 0.9854, -0.04, 0.8621, 0.5052, -0.03482, 0.1666, 0.9854, 0.03477, 0.1666, 0.9854, 0.04002, 0.8621, 0.5052, -0.03867, 0.8625, -0.5046, -0.04, 0.8621, 0.5052, 0.04002, 0.8621, 0.5052, 0.03868, 0.8625, -0.5046, -0.03217, 0.1668, -0.9855, -0.03867, 0.8625, -0.5046, 0.03868, 0.8625, -0.5046, 0.02961, 0.1676, -0.9854, -0.0346, -0.0001445, -0.9994, -0.03217, 0.1668, -0.9855, 0.02961, 0.1676, -0.9854, 0.0301, 0.001399, -0.9995, -0.03778, 0.0, 0.9993, -0.03482, 0.1666, 0.9854, -0.8033, 0.06891, 0.5916, -0.7778, 0.0, 0.6285, -0.04, 0.8621, 0.5052, -0.8627, 0.4148, 0.2894, -0.8033, 0.06891, 0.5916, -0.03482, 0.1666, 0.9854, -0.8627, 0.4148, 0.2894, -0.04, 0.8621, 0.5052, -0.03867, 0.8625, -0.5046, -0.8597, 0.4167, -0.2955, -0.7947, 0.06949, -0.603, -0.8597, 0.4167, -0.2955, -0.03867, 0.8625, -0.5046, -0.03217, 0.1668, -0.9855, -0.7676, 0.0001125, -0.6409, -0.7947, 0.06949, -0.603, -0.03217, 0.1668, -0.9855, -0.0346, -0.0001445, -0.9994, -0.02962, 0.1676, -0.9854, -0.8018, 0.0771, -0.5926, -0.8639, 0.4108, -0.2913, -0.03869, 0.8625, -0.5046, -1.0, -2.45e-07, 0.0, -0.8627, 0.4148, 0.2894, -0.8639, 0.4108, -0.2913, -0.0301, 0.001399, -0.9995, -0.7609, 0.0113, -0.6488, -0.8018, 0.0771, -0.5926, -0.02962, 0.1676, -0.9854, 0.7947, 0.06942, -0.603, 0.8597, 0.4167, -0.2955, 1.0, -2.637e-07, 0.0, 0.7676, -3.232e-07, -0.6409, -0.7778, -1.596e-07, 0.6285, -0.0378, 0.0, 0.9993, -0.03478, 0.1666, 0.9854, -0.8033, 0.06899, 0.5916, -0.8033, 0.06899, 0.5916, -0.03478, 0.1666, 0.9854, -0.04002, 0.8621, 0.5052, -0.8627, 0.4148, 0.2894, -0.04002, 0.8621, 0.5052, -0.03869, 0.8625, -0.5046, -0.8639, 0.4108, -0.2913, -0.8627, 0.4148, 0.2894, 1.0, -2.637e-07, 0.0, 0.8627, 0.4148, 0.2894, 0.8033, 0.06891, 0.5916, 0.7778, 9.791e-05, 0.6285, 0.8627, 0.4148, 0.2894, 1.0, -2.637e-07, 0.0, 0.8597, 0.4167, -0.2955, -1.0, -2.45e-07, 0.0, -0.8639, 0.4108, -0.2913, -0.8018, 0.0771, -0.5926, -0.7609, 0.0113, -0.6488, -0.8627, 0.4148, 0.2894, -1.0, -2.45e-07, 0.0, -0.7778, -1.596e-07, 0.6285, -0.8033, 0.06899, 0.5916, 0.03481, 0.1666, 0.9854, -0.03478, 0.1666, 0.9854, -0.0378, 0.0, 0.9993, 0.03778, 6.236e-05, 0.9993, 0.04, 0.8621, 0.5052, -0.04002, 0.8621, 0.5052, -0.03478, 0.1666, 0.9854, 0.03481, 0.1666, 0.9854, 0.03867, 0.8625, -0.5046, -0.03869, 0.8625, -0.5046, -0.04002, 0.8621, 0.5052, 0.04, 0.8621, 0.5052, 0.03217, 0.1668, -0.9855, -0.02962, 0.1676, -0.9854, -0.03869, 0.8625, -0.5046, 0.03867, 0.8625, -0.5046, 0.0346, 0.0, -0.9994, -0.0301, 0.001399, -0.9995, -0.02962, 0.1676, -0.9854, 0.03217, 0.1668, -0.9855, 0.03778, 6.236e-05, 0.9993, 0.7778, 9.791e-05, 0.6285, 0.8033, 0.06891, 0.5916, 0.03481, 0.1666, 0.9854, 0.04, 0.8621, 0.5052, 0.03481, 0.1666, 0.9854, 0.8033, 0.06891, 0.5916, 0.8627, 0.4148, 0.2894, 0.8627, 0.4148, 0.2894, 0.8597, 0.4167, -0.2955, 0.03867, 0.8625, -0.5046, 0.04, 0.8621, 0.5052, 0.7947, 0.06942, -0.603, 0.03217, 0.1668, -0.9855, 0.03867, 0.8625, -0.5046, 0.8597, 0.4167, -0.2955, 0.7676, -3.232e-07, -0.6409, 0.0346, 0.0, -0.9994, 0.03217, 0.1668, -0.9855, 0.7947, 0.06942, -0.603, -0.9854, 0.1676, -0.0296, -0.5046, 0.8625, -0.03868, -0.2913, 0.4108, -0.8639, -0.5926, 0.07721, -0.8018, -2.553e-07, 0.0, -1.0, -0.2913, 0.4108, -0.8639, 0.2894, 0.4148, -0.8627, -0.9995, 0.001399, -0.0301, -0.9854, 0.1676, -0.0296, -0.5926, 0.07721, -0.8018, -0.6488, 0.01076, -0.7609, -0.603, 0.06949, 0.7947, -0.6409, -9.874e-09, 0.7676, -2.392e-07, 0.0, 1.0, -0.2955, 0.4167, 0.8597, 0.6285, -0.000124, -0.7778, 0.5916, 0.06899, -0.8033, 0.9854, 0.1666, -0.03477, 0.9993, 6.236e-05, -0.0378, 0.5916, 0.06899, -0.8033, 0.2894, 0.4148, -0.8627, 0.5052, 0.8621, -0.04002, 0.9854, 0.1666, -0.03477, 0.5052, 0.8621, -0.04002, 0.2894, 0.4148, -0.8627, -0.2913, 0.4108, -0.8639, -0.5046, 0.8625, -0.03868, -2.392e-07, 0.0, 1.0, 0.6285, 0.0, 0.7778, 0.5916, 0.06891, 0.8033, 0.2894, 0.4148, 0.8627, 0.2894, 0.4148, 0.8627, -0.2955, 0.4167, 0.8597, -2.392e-07, 0.0, 1.0, -2.553e-07, 0.0, -1.0, -0.6488, 0.01076, -0.7609, -0.5926, 0.07721, -0.8018, -0.2913, 0.4108, -0.8639, 0.2894, 0.4148, -0.8627, 0.5916, 0.06899, -0.8033, 0.6285, -0.000124, -0.7778, -2.553e-07, 0.0, -1.0, 0.9854, 0.1666, 0.03482, 0.9993, 0.0, 0.03778, 0.9993, 6.236e-05, -0.0378, 0.9854, 0.1666, -0.03477, 0.5052, 0.8621, 0.04, 0.9854, 0.1666, 0.03482, 0.9854, 0.1666, -0.03477, 0.5052, 0.8621, -0.04002, -0.5046, 0.8625, 0.03867, 0.5052, 0.8621, 0.04, 0.5052, 0.8621, -0.04002, -0.5046, 0.8625, -0.03868, -0.9855, 0.1668, 0.03218, -0.5046, 0.8625, 0.03867, -0.5046, 0.8625, -0.03868, -0.9854, 0.1676, -0.0296, -0.9994, 8.029e-05, 0.0346, -0.9855, 0.1668, 0.03218, -0.9854, 0.1676, -0.0296, -0.9995, 0.001399, -0.0301, 0.9993, 0.0, 0.03778, 0.9854, 0.1666, 0.03482, 0.5916, 0.06891, 0.8033, 0.6285, 0.0, 0.7778, 0.5052, 0.8621, 0.04, 0.2894, 0.4148, 0.8627, 0.5916, 0.06891, 0.8033, 0.9854, 0.1666, 0.03482, 0.2894, 0.4148, 0.8627, 0.5052, 0.8621, 0.04, -0.5046, 0.8625, 0.03867, -0.2955, 0.4167, 0.8597, -0.603, 0.06949, 0.7947, -0.2955, 0.4167, 0.8597, -0.5046, 0.8625, 0.03867, -0.9855, 0.1668, 0.03218, -0.6409, -9.874e-09, 0.7676, -0.603, 0.06949, 0.7947, -0.9855, 0.1668, 0.03218, -0.9994, 8.029e-05, 0.0346])] * 3)])
me_cube_007 = bpy.data.meshes.new('Cube.007')
me_cube_007.from_pydata([(-1.0, -1.0, -1.0), (-1.0, -1.0, 1.0), (-1.0, 1.0, -1.0), (-1.0, 1.0, 1.0), (1.0, -1.0, -1.0), (1.0, -1.0, 1.0), (1.0, 1.0, -1.0), (1.0, 1.0, 1.0)], [], [(0, 1, 3, 2), (2, 3, 7, 6), (6, 7, 5, 4), (4, 5, 1, 0), (2, 6, 4, 0), (7, 3, 1, 5)])
me_cube_007.polygons.foreach_set('use_smooth', [True] * 6)
_k = set([(0, 1), (0, 2), (0, 4), (1, 3), (1, 5), (2, 3), (2, 6), (3, 7), (4, 5), (4, 6), (5, 7), (6, 7)])
me_cube_007.attributes.new('sharp_edge', 'BOOLEAN', 'EDGE').data.foreach_set('value', [ (min(e.vertices), max(e.vertices)) in _k for e in me_cube_007.edges])
_uv = me_cube_007.uv_layers.new(name='UVMap')
_uv.uv.foreach_set('vector', [0.375, 0.0, 0.625, 0.0, 0.625, 0.25, 0.375, 0.25, 0.375, 0.25, 0.625, 0.25, 0.625, 0.5, 0.375, 0.5, 0.375, 0.5, 0.625, 0.5, 0.625, 0.75, 0.375, 0.75, 0.375, 0.75, 0.625, 0.75, 0.625, 1.0, 0.375, 1.0, 0.125, 0.5, 0.375, 0.5, 0.375, 0.75, 0.125, 0.75, 0.625, 0.5, 0.875, 0.5, 0.875, 0.75, 0.625, 0.75])
me_cube_007.use_remesh_fix_poles = True
me_cube_007.use_remesh_preserve_attributes = False
me_cube_007.use_mirror_vertex_groups = False
me_cube_007.update()
me_cube_007.normals_split_custom_set([tuple(v) for v in zip(*[iter([-1.0, 0.0, 0.0, -1.0, 0.0, 0.0, -1.0, 0.0, 0.0, -1.0, 0.0, 0.0, 0.0, 1.0, 0.0, 0.0, 1.0, 0.0, 0.0, 1.0, 0.0, 0.0, 1.0, 0.0, 1.0, 0.0, 0.0, 1.0, 0.0, 0.0, 1.0, 0.0, 0.0, 1.0, 0.0, 0.0, 0.0, -1.0, 0.0, 0.0, -1.0, 0.0, 0.0, -1.0, 0.0, 0.0, -1.0, 0.0, 0.0, 0.0, -1.0, 0.0, 0.0, -1.0, 0.0, 0.0, -1.0, 0.0, 0.0, -1.0, 0.0, 0.0, 1.0, 0.0, 0.0, 1.0, 0.0, 0.0, 1.0, 0.0, 0.0, 1.0])] * 3)])
me_cube_008 = bpy.data.meshes.new('Cube.008')
me_cube_008.from_pydata([(-1.0, -1.0, -1.0), (-1.0, -1.0, 1.0), (-1.0, 1.0, -1.0), (-1.0, 1.0, 1.0), (1.0, -1.0, -1.0), (1.0, -1.0, 1.0), (1.0, 1.0, -1.0), (1.0, 1.0, 1.0)], [], [(0, 1, 3, 2), (2, 3, 7, 6), (6, 7, 5, 4), (4, 5, 1, 0), (2, 6, 4, 0), (7, 3, 1, 5)])
me_cube_008.polygons.foreach_set('use_smooth', [True] * 6)
_k = set([(0, 1), (0, 2), (0, 4), (1, 3), (1, 5), (2, 3), (2, 6), (3, 7), (4, 5), (4, 6), (5, 7), (6, 7)])
me_cube_008.attributes.new('sharp_edge', 'BOOLEAN', 'EDGE').data.foreach_set('value', [ (min(e.vertices), max(e.vertices)) in _k for e in me_cube_008.edges])
_uv = me_cube_008.uv_layers.new(name='UVMap')
_uv.uv.foreach_set('vector', [0.375, 0.0, 0.625, 0.0, 0.625, 0.25, 0.375, 0.25, 0.375, 0.25, 0.625, 0.25, 0.625, 0.5, 0.375, 0.5, 0.375, 0.5, 0.625, 0.5, 0.625, 0.75, 0.375, 0.75, 0.375, 0.75, 0.625, 0.75, 0.625, 1.0, 0.375, 1.0, 0.125, 0.5, 0.375, 0.5, 0.375, 0.75, 0.125, 0.75, 0.625, 0.5, 0.875, 0.5, 0.875, 0.75, 0.625, 0.75])
me_cube_008.use_remesh_fix_poles = True
me_cube_008.use_remesh_preserve_attributes = False
me_cube_008.use_mirror_vertex_groups = False
me_cube_008.update()
me_cube_008.normals_split_custom_set([tuple(v) for v in zip(*[iter([-1.0, 0.0, 0.0, -1.0, 0.0, 0.0, -1.0, 0.0, 0.0, -1.0, 0.0, 0.0, 0.0, 1.0, 0.0, 0.0, 1.0, 0.0, 0.0, 1.0, 0.0, 0.0, 1.0, 0.0, 1.0, 0.0, 0.0, 1.0, 0.0, 0.0, 1.0, 0.0, 0.0, 1.0, 0.0, 0.0, 0.0, -1.0, 0.0, 0.0, -1.0, 0.0, 0.0, -1.0, 0.0, 0.0, -1.0, 0.0, 0.0, 0.0, -1.0, 0.0, 0.0, -1.0, 0.0, 0.0, -1.0, 0.0, 0.0, -1.0, 0.0, 0.0, 1.0, 0.0, 0.0, 1.0, 0.0, 0.0, 1.0, 0.0, 0.0, 1.0])] * 3)])
me_cube_009 = bpy.data.meshes.new('Cube.009')
me_cube_009.from_pydata([(-1.0, -1.0, -1.0), (-1.0, -1.0, 1.0), (-1.0, 1.0, -1.0), (-1.0, 1.0, 1.0), (1.0, -1.0, -1.0), (1.0, -1.0, 1.0), (1.0, 1.0, -1.0), (1.0, 1.0, 1.0)], [], [(0, 1, 3, 2), (2, 3, 7, 6), (6, 7, 5, 4), (4, 5, 1, 0), (2, 6, 4, 0), (7, 3, 1, 5)])
me_cube_009.polygons.foreach_set('use_smooth', [True] * 6)
_k = set([(0, 1), (0, 2), (0, 4), (1, 3), (1, 5), (2, 3), (2, 6), (3, 7), (4, 5), (4, 6), (5, 7), (6, 7)])
me_cube_009.attributes.new('sharp_edge', 'BOOLEAN', 'EDGE').data.foreach_set('value', [ (min(e.vertices), max(e.vertices)) in _k for e in me_cube_009.edges])
_uv = me_cube_009.uv_layers.new(name='UVMap')
_uv.uv.foreach_set('vector', [0.375, 0.0, 0.625, 0.0, 0.625, 0.25, 0.375, 0.25, 0.375, 0.25, 0.625, 0.25, 0.625, 0.5, 0.375, 0.5, 0.375, 0.5, 0.625, 0.5, 0.625, 0.75, 0.375, 0.75, 0.375, 0.75, 0.625, 0.75, 0.625, 1.0, 0.375, 1.0, 0.125, 0.5, 0.375, 0.5, 0.375, 0.75, 0.125, 0.75, 0.625, 0.5, 0.875, 0.5, 0.875, 0.75, 0.625, 0.75])
me_cube_009.use_remesh_fix_poles = True
me_cube_009.use_remesh_preserve_attributes = False
me_cube_009.use_mirror_vertex_groups = False
me_cube_009.update()
me_cube_009.normals_split_custom_set([tuple(v) for v in zip(*[iter([-1.0, 0.0, 0.0, -1.0, 0.0, 0.0, -1.0, 0.0, 0.0, -1.0, 0.0, 0.0, 0.0, 1.0, 0.0, 0.0, 1.0, 0.0, 0.0, 1.0, 0.0, 0.0, 1.0, 0.0, 1.0, 0.0, 0.0, 1.0, 0.0, 0.0, 1.0, 0.0, 0.0, 1.0, 0.0, 0.0, 0.0, -1.0, 0.0, 0.0, -1.0, 0.0, 0.0, -1.0, 0.0, 0.0, -1.0, 0.0, 0.0, 0.0, -1.0, 0.0, 0.0, -1.0, 0.0, 0.0, -1.0, 0.0, 0.0, -1.0, 0.0, 0.0, 1.0, 0.0, 0.0, 1.0, 0.0, 0.0, 1.0, 0.0, 0.0, 1.0])] * 3)])
me_cube_010 = bpy.data.meshes.new('Cube.010')
me_cube_010.from_pydata([(-1.0, -1.0, -1.333), (-1.0, -1.0, 0.6667), (-1.0, 1.0, -1.333), (-1.0, 1.0, 0.6667), (1.0, -1.0, -1.333), (1.0, -1.0, 0.6667), (1.0, 1.0, -1.333), (1.0, 1.0, 0.6667), (-0.9412, -0.8728, 0.6667), (-0.9411, 0.8666, 0.6667), (0.9411, -0.8666, 0.6667), (0.9412, 0.8728, 0.6667)], [], [(0, 1, 3, 2), (2, 3, 7, 6), (6, 7, 5, 4), (4, 5, 1, 0), (2, 6, 4, 0), (3, 1, 8, 9), (1, 5, 10, 8), (7, 3, 9, 11), (5, 7, 11, 10)])
me_cube_010.polygons.foreach_set('use_smooth', [True] * 9)
_k = set([(0, 1), (0, 2), (0, 4), (1, 3), (1, 5), (2, 3), (2, 6), (3, 7), (4, 5), (4, 6), (5, 7), (6, 7)])
me_cube_010.attributes.new('sharp_edge', 'BOOLEAN', 'EDGE').data.foreach_set('value', [ (min(e.vertices), max(e.vertices)) in _k for e in me_cube_010.edges])
_uv = me_cube_010.uv_layers.new(name='UVMap')
_uv.uv.foreach_set('vector', [0.375, 0.0, 0.625, 0.0, 0.625, 0.25, 0.375, 0.25, 0.375, 0.25, 0.625, 0.25, 0.625, 0.5, 0.375, 0.5, 0.375, 0.5, 0.625, 0.5, 0.625, 0.75, 0.375, 0.75, 0.375, 0.75, 0.625, 0.75, 0.625, 1.0, 0.375, 1.0, 0.125, 0.5, 0.375, 0.5, 0.375, 0.75, 0.125, 0.75, 0.625, 0.25, 0.625, 0.0, 0.625, 0.0, 0.625, 0.25, 0.625, 1.0, 0.625, 0.75, 0.625, 0.75, 0.625, 1.0, 0.625, 0.5, 0.625, 0.25, 0.625, 0.25, 0.625, 0.5, 0.625, 0.75, 0.625, 0.5, 0.625, 0.5, 0.625, 0.75])
me_cube_010.use_remesh_fix_poles = True
me_cube_010.use_remesh_preserve_attributes = False
me_cube_010.use_mirror_vertex_groups = False
me_cube_010.update()
me_cube_010.normals_split_custom_set([tuple(v) for v in zip(*[iter([-1.0, 0.0, 0.0, -1.0, 0.0, 0.0, -1.0, 0.0, 0.0, -1.0, 0.0, 0.0, 0.0, 1.0, 0.0, 0.0, 1.0, 0.0, 0.0, 1.0, 0.0, 0.0, 1.0, 0.0, 1.0, 0.0, 0.0, 1.0, 0.0, 0.0, 1.0, 0.0, 0.0, 1.0, 0.0, 0.0, 0.0, -1.0, 0.0, 0.0, -1.0, 0.0, 0.0, -1.0, 0.0, 0.0, -1.0, 0.0, 0.0, 0.0, -1.0, 0.0, 0.0, -1.0, 0.0, 0.0, -1.0, 0.0, 0.0, -1.0, 1.354e-09, 0.0, 1.0, -1.334e-09, 0.0, 1.0, -7.835e-10, 0.0, 1.0, 7.755e-10, 0.0, 1.0, -1.334e-09, 0.0, 1.0, -1.354e-09, 0.0, 1.0, -7.755e-10, 0.0, 1.0, -7.835e-10, 0.0, 1.0, 1.334e-09, 0.0, 1.0, 1.354e-09, 0.0, 1.0, 7.755e-10, 0.0, 1.0, 7.835e-10, 0.0, 1.0, -1.354e-09, 0.0, 1.0, 1.334e-09, 0.0, 1.0, 7.835e-10, 0.0, 1.0, -7.755e-10, 0.0, 1.0])] * 3)])
me_cube_011 = bpy.data.meshes.new('Cube.011')
me_cube_011.from_pydata([(0.5468, -0.3896, -0.3832), (0.5468, -0.3896, 0.3832), (-0.01122, 0.7754, -0.3832), (-0.01122, 0.7754, 0.3832), (-0.5356, -0.3858, -0.3832), (-0.5356, -0.3858, 0.3832)], [], [(2, 0, 4), (5, 1, 3), (4, 5, 3, 2), (2, 3, 1, 0), (0, 1, 5, 4)])
me_cube_011.polygons.foreach_set('use_smooth', [True] * 5)
_k = set([(0, 1), (0, 2), (0, 4), (1, 3), (1, 5), (2, 3), (2, 4), (3, 5), (4, 5)])
me_cube_011.attributes.new('sharp_edge', 'BOOLEAN', 'EDGE').data.foreach_set('value', [ (min(e.vertices), max(e.vertices)) in _k for e in me_cube_011.edges])
_uv = me_cube_011.uv_layers.new(name='UVMap')
_uv.uv.foreach_set('vector', [0.375, 0.75, 0.375, 1.0, 0.375, 0.5, 0.625, 0.5, 0.625, 1.0, 0.625, 0.75, 0.375, 0.5, 0.625, 0.5, 0.625, 0.75, 0.375, 0.75, 0.375, 0.75, 0.625, 0.75, 0.625, 1.0, 0.375, 1.0, 0.375, 1.0, 0.625, 1.0, 0.625, 0.5, 0.375, 0.5])
me_cube_011.use_remesh_fix_poles = True
me_cube_011.use_remesh_preserve_attributes = False
me_cube_011.use_mirror_vertex_groups = False
me_cube_011.update()
me_cube_011.normals_split_custom_set([tuple(v) for v in zip(*[iter([-1.776e-08, 0.0, -1.0, -1.776e-08, 0.0, -1.0, -1.776e-08, 0.0, -1.0, 0.0, 0.0, 1.0, 0.0, 0.0, 1.0, 0.0, 0.0, 1.0, -0.9114, 0.4115, 0.0, -0.9114, 0.4115, 0.0, -0.9114, 0.4115, 0.0, -0.9114, 0.4115, 0.0, 0.9019, 0.432, 0.0, 0.9019, 0.432, 0.0, 0.9019, 0.432, 0.0, 0.9019, 0.432, 0.0, -0.003496, -1.0, 0.0, -0.003496, -1.0, 0.0, -0.003496, -1.0, 0.0, -0.003496, -1.0, 0.0])] * 3)])
me_cube_012 = bpy.data.meshes.new('Cube.012')
me_cube_012.from_pydata([(0.5468, -0.3896, -0.3832), (0.5468, -0.3896, 0.3832), (-0.01122, 0.7754, -0.3832), (-0.01122, 0.7754, 0.3832), (-0.5356, -0.3858, -0.3832), (-0.5356, -0.3858, 0.3832)], [], [(2, 0, 4), (5, 1, 3), (4, 5, 3, 2), (2, 3, 1, 0), (0, 1, 5, 4)])
me_cube_012.polygons.foreach_set('use_smooth', [True] * 5)
_k = set([(0, 1), (0, 2), (0, 4), (1, 3), (1, 5), (2, 3), (2, 4), (3, 5), (4, 5)])
me_cube_012.attributes.new('sharp_edge', 'BOOLEAN', 'EDGE').data.foreach_set('value', [ (min(e.vertices), max(e.vertices)) in _k for e in me_cube_012.edges])
_uv = me_cube_012.uv_layers.new(name='UVMap')
_uv.uv.foreach_set('vector', [0.375, 0.75, 0.375, 1.0, 0.375, 0.5, 0.625, 0.5, 0.625, 1.0, 0.625, 0.75, 0.375, 0.5, 0.625, 0.5, 0.625, 0.75, 0.375, 0.75, 0.375, 0.75, 0.625, 0.75, 0.625, 1.0, 0.375, 1.0, 0.375, 1.0, 0.625, 1.0, 0.625, 0.5, 0.375, 0.5])
me_cube_012.use_remesh_fix_poles = True
me_cube_012.use_remesh_preserve_attributes = False
me_cube_012.use_mirror_vertex_groups = False
me_cube_012.update()
me_cube_012.normals_split_custom_set([tuple(v) for v in zip(*[iter([-1.776e-08, 0.0, -1.0, -1.776e-08, 0.0, -1.0, -1.776e-08, 0.0, -1.0, 0.0, 0.0, 1.0, 0.0, 0.0, 1.0, 0.0, 0.0, 1.0, -0.9114, 0.4115, 0.0, -0.9114, 0.4115, 0.0, -0.9114, 0.4115, 0.0, -0.9114, 0.4115, 0.0, 0.9019, 0.432, 0.0, 0.9019, 0.432, 0.0, 0.9019, 0.432, 0.0, 0.9019, 0.432, 0.0, -0.003496, -1.0, 0.0, -0.003496, -1.0, 0.0, -0.003496, -1.0, 0.0, -0.003496, -1.0, 0.0])] * 3)])
me_cube_013 = bpy.data.meshes.new('Cube.013')
me_cube_013.from_pydata([(-0.9705, -0.8734, 0.6667), (-0.9701, 0.866, 0.6667), (0.9701, -0.866, 0.6667), (0.9705, 0.8734, 0.6667)], [], [(3, 1, 0, 2)])
me_cube_013.polygons.foreach_set('use_smooth', [True] * 1)
_uv = me_cube_013.uv_layers.new(name='UVMap')
_uv.uv.foreach_set('vector', [0.625, 0.5, 0.875, 0.5, 0.875, 0.75, 0.625, 0.75])
me_cube_013.use_remesh_fix_poles = True
me_cube_013.use_remesh_preserve_attributes = False
me_cube_013.use_mirror_vertex_groups = False
me_cube_013.update()
me_cube_013.normals_split_custom_set([tuple(v) for v in zip(*[iter([1.186e-08, 0.0, 1.0, 1.186e-08, 0.0, 1.0, 1.186e-08, 0.0, 1.0, 1.186e-08, 0.0, 1.0])] * 3)])
me_cube_001 = bpy.data.meshes.new('Cube.001')
me_cube_001.from_pydata([(-1.0, -1.0, -1.333), (-1.0, -1.0, 0.6667), (-1.0, 1.0, -1.333), (-1.0, 1.0, 0.6667), (1.0, -1.0, -1.333), (1.0, -1.0, 0.6667), (1.0, 1.0, -1.333), (1.0, 1.0, 0.6667), (-0.8843, -0.8723, 0.6667), (-0.885, 0.8671, 0.6667), (0.885, -0.8671, 0.6667), (0.8843, 0.8723, 0.6667)], [], [(0, 1, 3, 2), (2, 3, 7, 6), (6, 7, 5, 4), (4, 5, 1, 0), (2, 6, 4, 0), (3, 1, 8, 9), (1, 5, 10, 8), (7, 3, 9, 11), (5, 7, 11, 10)])
me_cube_001.polygons.foreach_set('use_smooth', [True] * 9)
_k = set([(0, 1), (0, 2), (0, 4), (1, 3), (1, 5), (2, 3), (2, 6), (3, 7), (4, 5), (4, 6), (5, 7), (6, 7)])
me_cube_001.attributes.new('sharp_edge', 'BOOLEAN', 'EDGE').data.foreach_set('value', [ (min(e.vertices), max(e.vertices)) in _k for e in me_cube_001.edges])
_uv = me_cube_001.uv_layers.new(name='UVMap')
_uv.uv.foreach_set('vector', [0.375, 0.0, 0.625, 0.0, 0.625, 0.25, 0.375, 0.25, 0.375, 0.25, 0.625, 0.25, 0.625, 0.5, 0.375, 0.5, 0.375, 0.5, 0.625, 0.5, 0.625, 0.75, 0.375, 0.75, 0.375, 0.75, 0.625, 0.75, 0.625, 1.0, 0.375, 1.0, 0.125, 0.5, 0.375, 0.5, 0.375, 0.75, 0.125, 0.75, 0.625, 0.25, 0.625, 0.0, 0.625, 0.0, 0.625, 0.25, 0.625, 1.0, 0.625, 0.75, 0.625, 0.75, 0.625, 1.0, 0.625, 0.5, 0.625, 0.25, 0.625, 0.25, 0.625, 0.5, 0.625, 0.75, 0.625, 0.5, 0.625, 0.5, 0.625, 0.75])
me_cube_001.use_remesh_fix_poles = True
me_cube_001.use_remesh_preserve_attributes = False
me_cube_001.use_mirror_vertex_groups = False
me_cube_001.update()
me_cube_001.normals_split_custom_set([tuple(v) for v in zip(*[iter([-1.0, 0.0, 0.0, -1.0, 0.0, 0.0, -1.0, 0.0, 0.0, -1.0, 0.0, 0.0, 0.0, 1.0, 0.0, 0.0, 1.0, 0.0, 0.0, 1.0, 0.0, 0.0, 1.0, 0.0, 1.0, 0.0, 0.0, 1.0, 0.0, 0.0, 1.0, 0.0, 0.0, 1.0, 0.0, 0.0, 0.0, -1.0, 0.0, 0.0, -1.0, 0.0, 0.0, -1.0, 0.0, 0.0, -1.0, 0.0, 0.0, 0.0, -1.0, 0.0, 0.0, -1.0, 0.0, 0.0, -1.0, 0.0, 0.0, -1.0, 5.178e-10, 0.0, 1.0, -5.037e-10, 0.0, 1.0, -4.645e-10, 0.0, 1.0, 4.591e-10, 0.0, 1.0, -5.037e-10, 0.0, 1.0, -5.178e-10, 0.0, 1.0, -4.591e-10, 0.0, 1.0, -4.645e-10, 0.0, 1.0, 5.037e-10, 0.0, 1.0, 5.178e-10, 0.0, 1.0, 4.591e-10, 0.0, 1.0, 4.645e-10, 0.0, 1.0, -5.178e-10, 0.0, 1.0, 5.037e-10, 0.0, 1.0, 4.645e-10, 0.0, 1.0, -4.591e-10, 0.0, 1.0])] * 3)])
me_cube_002 = bpy.data.meshes.new('Cube.002')
me_cube_002.from_pydata([(-0.9118, -0.8729, 0.6667), (-0.9123, 0.8665, 0.6667), (0.9123, -0.8665, 0.6667), (0.9118, 0.8729, 0.6667)], [], [(3, 1, 0, 2)])
me_cube_002.polygons.foreach_set('use_smooth', [True] * 1)
_uv = me_cube_002.uv_layers.new(name='UVMap')
_uv.uv.foreach_set('vector', [0.625, 0.5, 0.875, 0.5, 0.875, 0.75, 0.625, 0.75])
me_cube_002.use_remesh_fix_poles = True
me_cube_002.use_remesh_preserve_attributes = False
me_cube_002.use_mirror_vertex_groups = False
me_cube_002.update()
me_cube_002.normals_split_custom_set([tuple(v) for v in zip(*[iter([1.468e-10, 0.0, 1.0, 1.468e-10, 0.0, 1.0, 1.468e-10, 0.0, 1.0, 1.468e-10, 0.0, 1.0])] * 3)])

# ---- objects
ob_modelcomponent = bpy.data.objects.new('ModelComponent', me_modelcomponent_001)
ob_barcode1container = bpy.data.objects.new('Barcode1Container', me_cube_007)
ob_barcode2container = bpy.data.objects.new('Barcode2Container', me_cube_008)
ob_barcode3container = bpy.data.objects.new('Barcode3Container', me_cube_009)
ob_numberscreencontainer = bpy.data.objects.new('NumberScreenContainer', me_cube_010)
ob_uparrow = bpy.data.objects.new('UpArrow', me_cube_011)
ob_downarrow = bpy.data.objects.new('DownArrow', me_cube_012)
ob_numberscreen = bpy.data.objects.new('NumberScreen', me_cube_013)
ob_inputscreencontainer = bpy.data.objects.new('InputScreenContainer', me_cube_001)
ob_inputscreen = bpy.data.objects.new('InputScreen', me_cube_002)

# ---- transforms, parenting, visibility, modifiers, constraints
ob_modelcomponent.location = (0.0, 0.0, 0.0)
ob_modelcomponent.rotation_euler = (1.571, -0.0, 0.0)
ob_modelcomponent.color = (0.8, 0.8, 0.8, 1.0)
ob_modelcomponent.lineart.crease_threshold = 0.0
ob_barcode1container.location = (-0.3232, 0.5523, 0.1742)
ob_barcode1container.rotation_euler = (-1.603e-07, 1.046e-08, 0.2457)
ob_barcode1container.scale = (0.4164, 0.141, 0.008385)
ob_barcode1container.color = (0.8, 0.8, 0.8, 1.0)
ob_barcode1container.lineart.crease_threshold = 0.0
ob_barcode2container.location = (0.3253, 0.2016, 0.1543)
ob_barcode2container.rotation_euler = (7.441e-08, 6.738e-09, -0.16)
ob_barcode2container.scale = (0.4164, 0.141, 0.008385)
ob_barcode2container.color = (0.8, 0.8, 0.8, 1.0)
ob_barcode2container.lineart.crease_threshold = 0.0
ob_barcode3container.location = (-0.3041, -0.1142, 0.1534)
ob_barcode3container.rotation_euler = (-4.371e-08, 1.39e-17, -0.00847)
ob_barcode3container.scale = (0.4164, 0.141, 0.008385)
ob_barcode3container.color = (0.8, 0.8, 0.8, 1.0)
ob_barcode3container.lineart.crease_threshold = 0.0
ob_numberscreencontainer.location = (0.3221, -0.5635, 0.1562)
ob_numberscreencontainer.rotation_euler = (-4.371e-08, 3.57e-10, -0.00847)
ob_numberscreencontainer.scale = (0.3219, 0.141, 0.008385)
ob_numberscreencontainer.color = (0.8, 0.8, 0.8, 1.0)
ob_numberscreencontainer.lineart.crease_threshold = 0.0
ob_uparrow.location = (-0.6244, -0.4683, 0.1489)
ob_uparrow.rotation_euler = (-4.371e-08, 2.771e-11, -0.00847)
ob_uparrow.scale = (0.1414, 0.141, 0.008385)
ob_uparrow.color = (0.8, 0.8, 0.8, 1.0)
ob_uparrow.lineart.crease_threshold = 0.0
ob_downarrow.location = (-0.6244, -0.6658, 0.1489)
ob_downarrow.rotation_euler = (7.55e-08, 3.016e-10, 3.133)
ob_downarrow.scale = (0.1414, 0.141, 0.008385)
ob_downarrow.color = (0.8, 0.8, 0.8, 1.0)
ob_downarrow.lineart.crease_threshold = 0.0
ob_numberscreen.location = (0.3221, -0.5635, 0.1562)
ob_numberscreen.rotation_euler = (-4.371e-08, 3.57e-10, -0.00847)
ob_numberscreen.scale = (0.3122, 0.141, 0.008385)
ob_numberscreen.color = (0.8, 0.8, 0.8, 1.0)
ob_numberscreen.lineart.crease_threshold = 0.0
ob_inputscreencontainer.location = (-0.2771, -0.5635, 0.1562)
ob_inputscreencontainer.rotation_euler = (-4.371e-08, 3.57e-10, -0.00847)
ob_inputscreencontainer.scale = (0.1393, 0.141, 0.008385)
ob_inputscreencontainer.color = (0.8, 0.8, 0.8, 1.0)
ob_inputscreencontainer.lineart.crease_threshold = 0.0
ob_inputscreen.location = (-0.2771, -0.5635, 0.1562)
ob_inputscreen.rotation_euler = (-4.371e-08, 3.57e-10, -0.00847)
ob_inputscreen.scale = (0.1351, 0.141, 0.008385)
ob_inputscreen.color = (0.8, 0.8, 0.8, 1.0)
ob_inputscreen.lineart.crease_threshold = 0.0

# ---- collection membership
col_collection.objects.link(ob_modelcomponent)
col_collection.objects.link(ob_barcode1container)
col_collection.objects.link(ob_barcode2container)
col_collection.objects.link(ob_barcode3container)
col_collection.objects.link(ob_numberscreencontainer)
col_collection.objects.link(ob_uparrow)
col_collection.objects.link(ob_downarrow)
col_collection.objects.link(ob_numberscreen)
col_collection.objects.link(ob_inputscreencontainer)
col_collection.objects.link(ob_inputscreen)

# ---- scene / render settings (as saved in the file)
scene.frame_start = 1; scene.frame_end = 250; scene.frame_set(1)
scene.render.engine = 'BLENDER_EEVEE_NEXT'
scene.cycles.use_denoising = False
scene.cycles.samples = 128
scene.cycles.sampling_pattern = 'TABULATED_SOBOL'
scene.cycles.use_adaptive_sampling = False
scene.cycles.use_light_tree = False
scene.view_settings.view_transform = 'Filmic'
bpy.context.view_layer.update()

# ---- added for rendering (the .blend has no active camera and no usable light): camera, sun
cam_auto = bpy.data.cameras.new('AutoCamera')
cam_auto.lens = 50.0
cam_auto.sensor_width = 36.0
cam_auto.clip_end = 1000.0
ob_auto_camera = bpy.data.objects.new('AutoCamera', cam_auto)
scene.collection.objects.link(ob_auto_camera)
ob_auto_camera.location = (2.63097, -3.15716, 2.15784)
ob_auto_camera.rotation_euler = (1.09748, -7.21219e-08, 0.694738)
scene.camera = ob_auto_camera
light_auto_sun = bpy.data.lights.new('AutoSun', 'SUN')
light_auto_sun.energy = 3.0
light_auto_sun.angle = 0.0523599
ob_auto_sun = bpy.data.objects.new('AutoSun', light_auto_sun)
scene.collection.objects.link(ob_auto_sun)
ob_auto_sun.rotation_euler = (0.872665, 0.174533, 0.523599)
bpy.context.view_layer.update()
